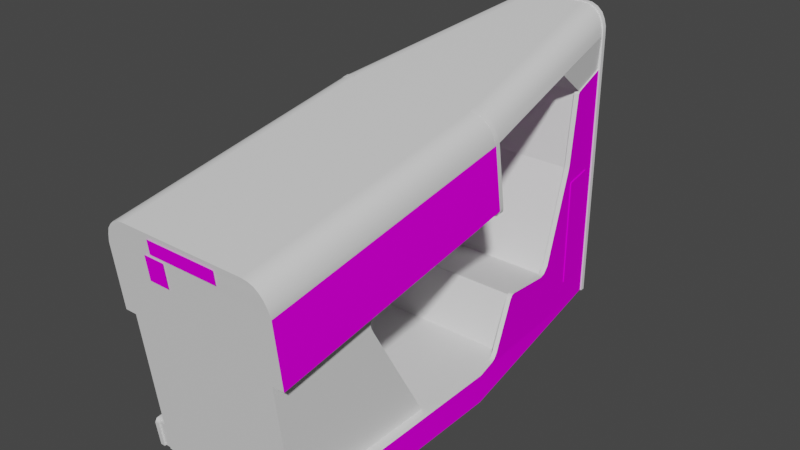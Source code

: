 # Source: roadblsc.blend  (saved by Blender 2.93.20; exported with 4.5.12 LTS)
import bpy
from mathutils import Matrix  # noqa: F401  (used for matrix-valued properties, if any)

bpy.ops.wm.read_factory_settings(use_empty=True)
scene = bpy.context.scene
scene.name = 'Scene'

# ---- images (referenced by path relative to the original .blend; pixels are not part of the script)
import os
ASSET_DIR = os.environ.get("B2B_ASSET_DIR", "")  # directory of the original .blend (textures are referenced by path, not embedded)
HERE = os.path.dirname(os.path.abspath(__file__))  # packed textures are extracted next to this script under _unpacked/

def load_image(name, relpath, width, height, colorspace="sRGB"):
    """Load a texture the original file referenced (path relative to the .blend, or extracted next to this script)."""
    p = next((c for c in (os.path.join(HERE, relpath), os.path.join(ASSET_DIR, relpath)) if relpath and os.path.exists(c)), "")
    if p:
        img = bpy.data.images.load(p, check_existing=True)
        img.name = name
    else:  # same state as the original file: an image datablock whose file is absent (Cycles renders it pink)
        img = bpy.data.images.new(name, width, height)
        img.source = "FILE"
        img.filepath = "//" + (relpath or name)
    img.colorspace_settings.name = colorspace
    return img
img_02roadblscscreenmap_tiff = load_image('02roadblscscreenmap.TIFF', '02roadblscscreenmap.TIFF', 1024, 1024, 'sRGB')
img_roadblscbezelmap_tiff = load_image('roadblscbezelmap.TIFF', 'roadblscbezelmap.TIFF', 1024, 1024, 'sRGB')
img_roadblscsidemap_tiff = load_image('roadblscsidemap.TIFF', 'roadblscsidemap.TIFF', 1024, 1024, 'sRGB')
img_roadblscbackmap_tiff = load_image('roadblscbackmap.TIFF', 'roadblscbackmap.TIFF', 1024, 1024, 'sRGB')

# ---- materials (node trees are filled in below, after node groups)
mat_01roadblscfakemarquee = bpy.data.materials.new('01roadblscfakemarquee')
mat_01roadblscfakemarquee.use_transparent_shadow = False
mat_01roadblscfakemarquee.roughness = 0.8807
mat_01roadblscfakemarquee.specular_intensity = 0.0
mat_02roadblscscreen = bpy.data.materials.new('02roadblscscreen')
mat_02roadblscscreen.use_transparent_shadow = False
mat_02roadblscscreen.roughness = 0.8807
mat_02roadblscscreen.specular_intensity = 0.0
mat_roadblscbezel = bpy.data.materials.new('roadblscbezel')
mat_roadblscbezel.use_transparent_shadow = False
mat_roadblscbezel.roughness = 0.8807
mat_roadblscbezel.specular_intensity = 0.0
mat_roadblscblack = bpy.data.materials.new('roadblscblack')
mat_roadblscblack.use_transparent_shadow = False
mat_roadblscblack.roughness = 0.8807
mat_roadblscblack.specular_intensity = 0.3137
mat_roadblscshinyred = bpy.data.materials.new('roadblscshinyred')
mat_roadblscshinyred.use_transparent_shadow = False
mat_roadblscshinyred.roughness = 0.7934
mat_roadblscshinyred.specular_intensity = 0.549
mat_roadblscshinyblack = bpy.data.materials.new('roadblscshinyblack')
mat_roadblscshinyblack.use_transparent_shadow = False
mat_roadblscshinyblack.roughness = 0.7934
mat_roadblscshinyblack.specular_intensity = 0.6275
mat_roadblscside = bpy.data.materials.new('roadblscside')
mat_roadblscside.use_transparent_shadow = False
mat_roadblscside.roughness = 0.8807
mat_roadblscside.specular_intensity = 0.0
mat_roadblscback = bpy.data.materials.new('roadblscback')
mat_roadblscback.use_transparent_shadow = False
mat_roadblscback.roughness = 0.8807
mat_roadblscback.specular_intensity = 0.0

# ---- node groups
ng_auto_smooth = bpy.data.node_groups.new('Auto Smooth', 'GeometryNodeTree')
_s = ng_auto_smooth.interface.new_socket(name='Geometry', in_out='OUTPUT', socket_type='NodeSocketGeometry')
_s = ng_auto_smooth.interface.new_socket(name='Geometry', in_out='INPUT', socket_type='NodeSocketGeometry')
_s = ng_auto_smooth.interface.new_socket(name='Angle', in_out='INPUT', socket_type='NodeSocketFloat')
_s.subtype = 'ANGLE'
_s.min_value = 0.0
_s.max_value = 3.142
ng_auto_smooth.is_modifier = True
_N = ng_auto_smooth.nodes; _L = ng_auto_smooth.links
n0 = _N.new('NodeGroupOutput'); n0.name = 'Group Output'; n0.location = (480, -100)
n1 = _N.new('NodeGroupInput'); n1.name = 'Group Input'; n1.location = (-420, -300)
n2 = _N.new('NodeGroupInput'); n2.name = 'Group Input.001'; n2.location = (-60, -100)
n3 = _N.new('GeometryNodeSetShadeSmooth'); n3.name = 'Set Shade Smooth'; n3.location = (120, -100)
n3.domain = 'EDGE'
n4 = _N.new('GeometryNodeSetShadeSmooth'); n4.name = 'Set Shade Smooth.001'; n4.location = (300, -100)
n5 = _N.new('GeometryNodeInputMeshEdgeAngle'); n5.name = 'Edge Angle'; n5.location = (-420, -220)
n6 = _N.new('GeometryNodeInputEdgeSmooth'); n6.name = 'Is Edge Smooth'; n6.location = (-60, -160)
n7 = _N.new('GeometryNodeInputShadeSmooth'); n7.name = 'Is Face Smooth'; n7.location = (-240, -340)
n8 = _N.new('FunctionNodeBooleanMath'); n8.name = 'Boolean Math'; n8.location = (-60, -220)
n9 = _N.new('FunctionNodeCompare'); n9.name = 'Compare'; n9.location = (-240, -180)
n9.operation = 'LESS_EQUAL'
_L.new(n5.outputs[0], n9.inputs[0])
_L.new(n4.outputs[0], n0.inputs[0])
_L.new(n1.outputs[1], n9.inputs[1])
_L.new(n9.outputs[0], n8.inputs[0])
_L.new(n7.outputs[0], n8.inputs[1])
_L.new(n2.outputs[0], n3.inputs[0])
_L.new(n6.outputs[0], n3.inputs[1])
_L.new(n3.outputs[0], n4.inputs[0])
_L.new(n8.outputs[0], n3.inputs[2])
n0.is_active_output = True

# ---- material node trees
mat_01roadblscfakemarquee.use_nodes = True; mat_01roadblscfakemarquee.node_tree.nodes.clear()
_N = mat_01roadblscfakemarquee.node_tree.nodes; _L = mat_01roadblscfakemarquee.node_tree.links
n0 = _N.new('ShaderNodeBsdfPrincipled'); n0.name = 'Principled BSDF'; n0.location = (10, 300)
n0.distribution = 'GGX'
n0.subsurface_method = 'BURLEY'
n0.inputs[2].default_value = 0.8807
n0.inputs[3].default_value = 1.45
n0.inputs[13].default_value = 0.0
n0.inputs[27].default_value = (0.0, 0.0, 0.0, 1.0)
n0.inputs[28].default_value = 1.0
n1 = _N.new('ShaderNodeOutputMaterial'); n1.name = 'Material Output'; n1.location = (300, 300)
_L.new(n0.outputs[0], n1.inputs[0])
n1.is_active_output = True
mat_02roadblscscreen.use_nodes = True; mat_02roadblscscreen.node_tree.nodes.clear()
_N = mat_02roadblscscreen.node_tree.nodes; _L = mat_02roadblscscreen.node_tree.links
n0 = _N.new('ShaderNodeBsdfPrincipled'); n0.name = 'Principled BSDF'; n0.location = (10, 300)
n0.distribution = 'GGX'
n0.subsurface_method = 'BURLEY'
n0.inputs[2].default_value = 0.8807
n0.inputs[3].default_value = 1.45
n0.inputs[13].default_value = 0.0
n0.inputs[27].default_value = (0.0, 0.0, 0.0, 1.0)
n0.inputs[28].default_value = 1.0
n1 = _N.new('ShaderNodeOutputMaterial'); n1.name = 'Material Output'; n1.location = (300, 300)
n2 = _N.new('ShaderNodeTexImage'); n2.name = 'Image Texture'; n2.location = (-300, 600)
n2.image = img_02roadblscscreenmap_tiff
_L.new(n0.outputs[0], n1.inputs[0])
_L.new(n2.outputs[0], n0.inputs[0])
n1.is_active_output = True
mat_roadblscbezel.use_nodes = True; mat_roadblscbezel.node_tree.nodes.clear()
_N = mat_roadblscbezel.node_tree.nodes; _L = mat_roadblscbezel.node_tree.links
n0 = _N.new('ShaderNodeBsdfPrincipled'); n0.name = 'Principled BSDF'; n0.location = (10, 300)
n0.distribution = 'GGX'
n0.subsurface_method = 'BURLEY'
n0.inputs[2].default_value = 0.8807
n0.inputs[3].default_value = 1.45
n0.inputs[13].default_value = 0.0
n0.inputs[27].default_value = (0.0, 0.0, 0.0, 1.0)
n0.inputs[28].default_value = 1.0
n1 = _N.new('ShaderNodeOutputMaterial'); n1.name = 'Material Output'; n1.location = (300, 300)
n2 = _N.new('ShaderNodeTexImage'); n2.name = 'Image Texture'; n2.location = (-300, 600)
n2.image = img_roadblscbezelmap_tiff
_L.new(n0.outputs[0], n1.inputs[0])
_L.new(n2.outputs[0], n0.inputs[0])
n1.is_active_output = True
mat_roadblscblack.use_nodes = True; mat_roadblscblack.node_tree.nodes.clear()
_N = mat_roadblscblack.node_tree.nodes; _L = mat_roadblscblack.node_tree.links
n0 = _N.new('ShaderNodeBsdfPrincipled'); n0.name = 'Principled BSDF'; n0.location = (10, 300)
n0.distribution = 'GGX'
n0.subsurface_method = 'BURLEY'
n0.inputs[2].default_value = 0.8807
n0.inputs[3].default_value = 1.45
n0.inputs[13].default_value = 0.3137
n0.inputs[27].default_value = (0.0, 0.0, 0.0, 1.0)
n0.inputs[28].default_value = 1.0
n1 = _N.new('ShaderNodeOutputMaterial'); n1.name = 'Material Output'; n1.location = (300, 300)
_L.new(n0.outputs[0], n1.inputs[0])
n1.is_active_output = True
mat_roadblscshinyred.use_nodes = True; mat_roadblscshinyred.node_tree.nodes.clear()
_N = mat_roadblscshinyred.node_tree.nodes; _L = mat_roadblscshinyred.node_tree.links
n0 = _N.new('ShaderNodeBsdfPrincipled'); n0.name = 'Principled BSDF'; n0.location = (10, 300)
n0.distribution = 'GGX'
n0.subsurface_method = 'BURLEY'
n0.inputs[2].default_value = 0.7934
n0.inputs[3].default_value = 1.45
n0.inputs[13].default_value = 0.549
n0.inputs[27].default_value = (0.0, 0.0, 0.0, 1.0)
n0.inputs[28].default_value = 1.0
n1 = _N.new('ShaderNodeOutputMaterial'); n1.name = 'Material Output'; n1.location = (300, 300)
_L.new(n0.outputs[0], n1.inputs[0])
n1.is_active_output = True
mat_roadblscshinyblack.use_nodes = True; mat_roadblscshinyblack.node_tree.nodes.clear()
_N = mat_roadblscshinyblack.node_tree.nodes; _L = mat_roadblscshinyblack.node_tree.links
n0 = _N.new('ShaderNodeBsdfPrincipled'); n0.name = 'Principled BSDF'; n0.location = (10, 300)
n0.distribution = 'GGX'
n0.subsurface_method = 'BURLEY'
n0.inputs[2].default_value = 0.7934
n0.inputs[3].default_value = 1.45
n0.inputs[13].default_value = 0.6275
n0.inputs[27].default_value = (0.0, 0.0, 0.0, 1.0)
n0.inputs[28].default_value = 1.0
n1 = _N.new('ShaderNodeOutputMaterial'); n1.name = 'Material Output'; n1.location = (300, 300)
_L.new(n0.outputs[0], n1.inputs[0])
n1.is_active_output = True
mat_roadblscside.use_nodes = True; mat_roadblscside.node_tree.nodes.clear()
_N = mat_roadblscside.node_tree.nodes; _L = mat_roadblscside.node_tree.links
n0 = _N.new('ShaderNodeBsdfPrincipled'); n0.name = 'Principled BSDF'; n0.location = (10, 300)
n0.distribution = 'GGX'
n0.subsurface_method = 'BURLEY'
n0.inputs[2].default_value = 0.8807
n0.inputs[3].default_value = 1.45
n0.inputs[13].default_value = 0.0
n0.inputs[27].default_value = (0.0, 0.0, 0.0, 1.0)
n0.inputs[28].default_value = 1.0
n1 = _N.new('ShaderNodeOutputMaterial'); n1.name = 'Material Output'; n1.location = (300, 300)
n2 = _N.new('ShaderNodeTexImage'); n2.name = 'Image Texture'; n2.location = (-300, 600)
n2.image = img_roadblscsidemap_tiff
_L.new(n0.outputs[0], n1.inputs[0])
_L.new(n2.outputs[0], n0.inputs[0])
n1.is_active_output = True
mat_roadblscback.use_nodes = True; mat_roadblscback.node_tree.nodes.clear()
_N = mat_roadblscback.node_tree.nodes; _L = mat_roadblscback.node_tree.links
n0 = _N.new('ShaderNodeBsdfPrincipled'); n0.name = 'Principled BSDF'; n0.location = (10, 300)
n0.distribution = 'GGX'
n0.subsurface_method = 'BURLEY'
n0.inputs[2].default_value = 0.8807
n0.inputs[3].default_value = 1.45
n0.inputs[13].default_value = 0.0
n0.inputs[27].default_value = (0.0, 0.0, 0.0, 1.0)
n0.inputs[28].default_value = 1.0
n1 = _N.new('ShaderNodeOutputMaterial'); n1.name = 'Material Output'; n1.location = (300, 300)
n2 = _N.new('ShaderNodeTexImage'); n2.name = 'Image Texture'; n2.location = (-300, 600)
n2.image = img_roadblscbackmap_tiff
_L.new(n0.outputs[0], n1.inputs[0])
_L.new(n2.outputs[0], n0.inputs[0])
n1.is_active_output = True

# ---- world
world_world = bpy.data.worlds.new('World'); scene.world = world_world
world_world.use_nodes = True; world_world.node_tree.nodes.clear()
_N = world_world.node_tree.nodes; _L = world_world.node_tree.links
n0 = _N.new('ShaderNodeOutputWorld'); n0.name = 'World Output'; n0.location = (300, 300)
n1 = _N.new('ShaderNodeBackground'); n1.name = 'Background'; n1.location = (10, 300)
n1.inputs[0].default_value = (0.05088, 0.05088, 0.05088, 1.0)
_L.new(n1.outputs[0], n0.inputs[0])
n0.is_active_output = True
world_world.color = (0.05088, 0.05088, 0.05088)
world_world.use_sun_shadow = False
world_world.sun_shadow_jitter_overblur = 0.0

# ---- meshes
me_roadblsc = bpy.data.meshes.new('roadblsc')
me_roadblsc.from_pydata([(0.01868, -0.5649, -0.6984), (0.01868, -0.6112, -0.6984), (-0.0276, -0.6112, -0.6984), (-0.002355, 0.2868, 0.2576), (-0.00329, 0.3616, 0.288), (0.09628, 0.3602, 0.2894), (-0.2029, 0.126, 0.2473), (-0.2052, 0.2031, 0.2557), (-0.1075, 0.2064, 0.2422), (0.2024, 0.2798, 0.2726), (0.2033, 0.205, 0.2571), (0.1052, 0.2073, 0.2431), (-0.001887, 0.1236, 0.2319), (-0.00142, 0.04184, 0.237), (-0.09772, 0.04324, 0.2389), (-0.1057, 0.284, 0.2618), (0.1028, 0.1241, 0.2366), (-0.1047, 0.1236, 0.2361), (0.1028, 0.2849, 0.2623), (-0.2038, 0.2779, 0.2716), (-0.1959, 0.3527, 0.2941), (-0.09959, 0.3593, 0.2894), (0.2024, 0.1269, 0.2483), (0.1949, 0.04698, 0.2454), (0.09675, 0.04278, 0.2389), (-0.00142, 0.2078, 0.2356), (0.1949, 0.3546, 0.2945), (-0.194, 0.04698, 0.2454), (-0.381, 0.0928, 0.04163), (-0.273, 0.4481, 0.09773), (0.2735, 0.4481, 0.09773), (0.1557, -0.018, 0.02386), (-0.1622, -0.018, 0.02386), (0.3576, 0.4046, 0.09118), (0.3796, 0.06568, 0.03742), (0.38, 0.3378, 0.08043), (-0.3717, 0.3723, 0.08604), (0.1028, -0.07549, 0.01498), (-0.122, -0.07362, 0.01545), (-0.1543, -0.02688, 0.02246), (-0.3001, 0.4462, 0.09773), (-0.381, 0.3378, 0.08043), (0.3707, 0.3723, 0.08604), (-0.3576, 0.4046, 0.09118), (0.1225, -0.06801, 0.01639), (0.38, 0.0928, 0.04163), (0.2739, 0.4471, 0.1089), (-0.3427, 0.4186, 0.1043), (-0.324, 0.435, 0.1071), (-0.1758, 0.578, -0.8629), (0.3426, 0.4186, 0.1043), (0.3239, 0.435, 0.1071), (-0.3025, -0.06147, 0.6573), (-0.2758, -0.4612, -0.4441), (0.2744, -0.4612, -0.4441), (0.2538, -0.0423, -0.6236), (-0.3025, -0.1601, 0.7022), (0.3024, -0.1601, 0.7022), (-0.359, -0.6164, 0.1347), (-0.359, -0.7416, 0.1347), (0.3576, -0.6164, 0.1347), (0.3576, -0.6164, 1.089), (-0.3665, -0.7398, 0.1333), (0.1122, 0.5939, -0.8629), (-0.2735, 0.4471, 0.1089), (-0.2473, 0.378, -0.6582), (-0.2384, -0.04651, -0.6086), (-0.2641, -0.4186, -0.4516), (-0.1978, -0.7407, -0.8634), (0.2627, -0.4186, -0.4516), (0.237, -0.04651, -0.6086), (-0.3277, 0.0381, 0.0435), (-0.3277, -0.1601, 0.7022), (-0.3277, -0.6884, 0.4035), (0.3281, -0.06147, 0.6573), (0.3281, -0.1232, 1.172), (0.3281, -0.6884, 0.4035), (0.3263, 0.4303, 0.09773), (-0.3301, 0.4303, 0.09445), (0.3651, -0.6248, 0.1333), (-0.3665, -0.6248, 0.1333), (-0.3665, -0.6248, 1.107), (-0.2553, -0.0423, -0.6236), (0.2146, 0.535, -0.8625), (-0.201, 0.5617, -0.8625), (-0.3277, -0.7393, 1.096), (0.3281, -0.7393, 1.096), (-0.2697, 0.4439, 0.1005), (0.2683, 0.4429, 0.1015), (0.3702, 0.3714, 0.09679), (0.2197, 0.4668, -0.8634), (0.2108, 0.3209, -0.8718), (0.3651, -0.7398, 0.1333), (0.2276, 0.2854, -0.6671), (0.2356, -0.01893, -0.617), (-0.2291, 0.2854, -0.6671), (-0.237, -0.01893, -0.617), (0.2674, 0.01379, 0.231), (0.2678, 0.04465, 0.03789), (-0.338, -0.5874, 0.004698), (0.3366, -0.5874, 0.004698), (-0.2824, 0.4144, -0.481), (-0.3787, 0.3368, 0.09118), (-0.3787, 0.1606, 0.0608), (0.3024, -0.6884, 0.4035), (-0.2697, 0.413, 0.2936), (-0.2702, 0.01473, 0.23), (0.2678, 0.4121, 0.2941), (0.2248, 0.4649, -0.8625), (-0.3427, 0.2321, 1.215), (0.2739, 0.2606, 1.219), (-0.2735, 0.2606, 1.219), (0.1126, -0.1811, 0.7232), (-0.2735, -0.4439, -0.3913), (0.2725, -0.4439, -0.3913), (0.2753, -0.4635, -0.4399), (-0.2768, -0.4635, -0.4399), (-0.3329, -0.392, -0.1229), (0.3314, -0.392, -0.1229), (-0.3759, 0.161, 0.06126), (-0.3791, 0.3373, 0.09118), (0.03785, -0.01239, 0.04584), (-0.06266, -0.01846, -0.0004439), (-0.1964, 0.3209, -0.8587), (0.1949, 0.3209, -0.8587), (0.3319, -0.3943, -0.1192), (-0.3333, -0.3943, -0.1192), (-0.3389, -0.6215, -0.05701), (-0.2702, 0.04558, 0.03742), (0.3375, -0.6215, -0.05701), (-0.2174, 0.4668, -0.8629), (-0.2193, 0.3209, -0.8634), (0.06169, -0.01052, -0.05187), (0.1968, 0.5584, -0.8629), (0.2019, -0.7398, -0.8667), (-0.2034, -0.7398, -0.8667), (-0.03882, -0.005841, 0.005633), (0.3426, 0.2321, 1.215), (0.3239, 0.248, 1.217), (0.03972, -0.01098, 0.0463), (0.03972, 0.02782, 0.01124), (-0.06219, -0.01052, -0.05187), (-0.3277, -0.09419, 0.7068), (-0.3277, -0.1152, 0.7162), (0.3426, 0.4182, 0.1043), (0.1968, 0.5579, -0.8629), (0.2103, 0.5299, -0.8629), (-0.359, 0.3985, 0.101), (-0.2104, 0.5299, -0.8629), (-0.1968, 0.5579, -0.8629), (0.2169, 0.5018, -0.8629), (0.3702, 0.3709, 0.09679), (0.359, 0.3985, 0.101), (-0.3427, 0.4182, 0.1043), (0.1122, -0.06848, 0.0262), (0.2047, 0.04652, 0.04023), (0.2052, -0.06614, 0.7372), (-0.1155, -0.1811, 0.7232), (-0.208, -0.06614, 0.7372), (-0.2076, 0.04652, 0.04023), (-0.3277, -0.1232, 1.172), (-0.3787, -0.1232, 1.172), (-0.3787, 0.06568, 0.04771), (0.3281, 0.06568, 0.04771), (0.2534, -0.03669, -0.625), (0.2309, 0.2863, -0.6745), (-0.2324, 0.3046, -0.6745), (0.3281, -0.07362, 0.6886), (-0.04022, 0.02782, 0.01124), (-0.06406, -0.01379, 0.004698), (-0.06406, 0.03763, 0.01311), (-0.2099, 0.3644, 0.2857), (0.2459, 0.378, -0.6582), (0.2417, 0.2854, -0.675), (-0.1052, 0.03296, 0.2333), (-0.0304, -0.05165, -0.005586), (0.06169, -0.01846, -0.0004439), (-0.2548, -0.03669, -0.625), (-0.115, -0.06848, 0.0262), (0.3651, -0.6248, 1.107), (-0.3665, -0.7398, 1.091), (0.3651, -0.7398, 1.091), (-0.3703, 0.3714, 0.09679), (-0.2169, 0.5023, -0.8629), (-0.0276, -0.07877, -0.02709), (0.02663, -0.04511, -0.03737), (0.1028, 0.03249, 0.2333), (-0.2539, 0.2854, -0.6591), (0.3791, 0.06568, 0.04771), (0.3791, 0.3373, 0.09118), (0.3702, 0.1844, 1.209), (-0.359, 0.399, 0.101), (-0.2104, 0.5304, -0.8629), (0.0299, -0.05165, -0.005586), (0.03411, -0.04932, -0.005586), (-0.1487, 0.5916, -0.8629), (-0.1169, 0.03389, -0.03176), (-0.1057, 0.07082, -0.01914), (-0.1066, 0.06288, 0.003296), (0.1126, 0.07316, -0.01914), (0.1159, 0.03389, -0.03176), (0.1056, 0.06288, 0.003296), (-0.06406, 0.04605, -0.04392), (0.02382, -0.04604, -0.03971), (0.03972, 0.02127, 0.05145), (0.359, 0.212, 1.213), (-0.06172, -0.01659, 0.004231), (0.06075, -0.01659, 0.004231), (-0.04022, -0.004438, 0.006101), (0.03785, 0.02969, 0.01171), (0.06356, 0.03763, 0.01311), (0.03785, -0.005841, 0.005633), (-0.223, 0.5056, -0.8625), (0.338, -0.6248, -0.05327), (-0.3394, -0.6248, -0.05327), (0.2178, 0.4663, -0.8629), (-0.002355, 0.03156, 0.2333), (-0.002355, 0.04184, 0.237), (0.09628, 0.04278, 0.2389), (0.3281, 0.0381, 0.0435), (0.1239, 0.03623, -0.03176), (-0.1178, 0.02828, -0.01447), (-0.3025, -0.1152, 0.7162), (0.3281, -0.1372, 0.7134), (0.3239, 0.4345, 0.1071), (-0.3703, 0.1844, 1.209), (-0.1005, 0.3593, 0.2894), (-0.1071, 0.3705, 0.2871), (-0.003757, 0.3728, 0.2875), (-0.2179, 0.2831, 0.273), (-0.1968, 0.3527, 0.2941), (-0.1248, 0.03623, -0.03176), (-0.195, 0.04698, 0.2454), (-0.09865, 0.04324, 0.2389), (-0.2179, 0.4663, -0.8629), (-0.2169, 0.5018, -0.8629), (-0.3703, 0.3709, 0.09679), (-0.1075, 0.06148, -0.03971), (0.09535, 0.3602, 0.2894), (-0.003757, 0.3616, 0.288), (0.194, 0.3546, 0.2945), (0.2155, 0.2849, 0.274), (-0.3277, 0.06568, 0.04771), (0.3426, -0.6108, 0.04163), (0.1154, 0.06662, -0.03924), (0.1126, 0.06101, -0.0341), (0.1066, 0.06101, -0.03363), (0.1066, 0.06148, -0.03971), (-0.2814, 0.3354, -0.4904), (-0.3025, -0.1372, 0.7134), (-0.3277, -0.1372, 0.7134), (-0.1968, 0.5584, -0.8629), (-0.2174, 0.1208, 0.2468), (0.2155, 0.1218, 0.2478), (0.194, 0.04698, 0.2454), (-0.324, 0.248, 1.217), (-0.3001, 0.4434, 0.1085), (-0.359, 0.212, 1.213), (0.1758, 0.578, -0.8629), (0.2103, 0.5304, -0.8629), (0.3006, 0.4434, 0.1085), (0.3006, 0.2564, 1.218), (-0.3025, -0.09419, 0.7068), (0.1154, 0.06615, -0.03363), (0.1066, 0.07129, -0.03223), (0.1126, 0.07129, -0.0327), (0.359, 0.399, 0.101), (0.1066, 0.07176, -0.03831), (0.1033, 0.06662, -0.03878), (-0.0276, -0.07643, -0.04252), (-0.0276, -0.04745, -0.02195), (-0.0276, -0.04511, -0.03737), (0.02663, -0.07877, -0.02709), (0.02663, -0.07643, -0.04252), (0.02663, -0.04745, -0.02195), (-0.2197, 0.2022, 0.2599), (-0.2057, 0.2031, 0.2557), (-0.2034, 0.126, 0.2473), (-0.2043, 0.2779, 0.2716), (-0.1075, 0.06054, 0.004698), (-0.1155, 0.06288, 0.005166), (-0.1136, 0.07316, -0.01914), (0.1145, 0.06288, 0.005166), (0.1169, 0.02828, -0.01447), (-0.1136, 0.06101, -0.0341), (-0.1164, 0.06615, -0.03363), (-0.1075, 0.06101, -0.03363), (-0.1164, 0.06662, -0.03924), (-0.1131, 0.07176, -0.03878), (-0.1136, 0.07129, -0.0327), (-0.1075, 0.07129, -0.03223), (-0.1075, 0.07176, -0.03831), (-0.1047, 0.06615, -0.03317), (0.2015, 0.1269, 0.2483), (0.2024, 0.205, 0.2571), (0.2164, 0.2045, 0.2609), (0.2015, 0.2798, 0.2726), (0.3394, -0.6051, 0.0234), (-0.3408, -0.6051, 0.0234), (-0.02292, -0.04604, -0.03971), (-0.1258, 0.03062, -0.014), (0.1248, 0.03062, -0.014), (-0.359, -0.6341, 1.113), (0.3576, -0.6341, 1.113), (-0.1758, 0.5776, -0.8629), (0.1758, 0.5776, -0.8629), (0.1781, 0.5822, -0.8625), (0.2823, 0.4144, -0.481), (0.1491, 0.5916, -0.8629), (-0.3156, -0.385, -0.1327), (-0.1781, 0.5822, -0.8625), (0.3141, -0.385, -0.1327), (0.1038, 0.06615, -0.03317), (0.1884, 0.3209, -0.8629), (0.1019, 0.3714, 0.2875), (0.2075, 0.3667, 0.2871), (0.1047, 0.07082, -0.01914), (-0.208, 0.0381, 0.2338), (-0.2146, 0.535, -0.8625), (-0.2305, 0.276, -0.6591), (0.229, 0.276, -0.6591), (0.2169, 0.5023, -0.8629), (0.201, 0.5617, -0.8625), (0.3169, -0.385, -0.115), (0.2075, 0.03763, 0.2347), (0.151, 0.5944, -0.8625), (-0.3001, 0.2564, 1.218), (0.1122, 0.06148, -0.04018), (0.1122, 0.07176, -0.03878), (-0.1131, 0.06148, -0.04018), (-0.1043, 0.06662, -0.03878), (0.3576, -0.6196, 1.105), (-0.359, -0.6196, 1.105), (-0.324, 0.4345, 0.1071), (-0.1122, 0.5939, -0.8629), (-0.1141, 0.5981, -0.8625), (0.1066, 0.06054, 0.004698), (-0.03882, 0.02314, 0.05145), (-0.03882, 0.02969, 0.01171), (0.06356, -0.01379, 0.004698), (-0.03508, -0.04932, -0.005586), (-0.115, 0.06522, 0.003763), (0.114, 0.06522, 0.003763), (-0.04022, 0.02127, 0.05145), (-0.03882, -0.01239, 0.04584), (-0.04022, -0.01098, 0.0463), (0.03785, 0.02314, 0.05145), (0.03972, -0.004438, 0.006101), (0.2823, 0.4149, -0.481), (0.2819, 0.4149, -0.481), (-0.3787, 0.3373, 0.09118), (0.2809, 0.4149, -0.4805), (0.3791, 0.3368, 0.09118), (0.3024, 0.0381, 0.0435), (-0.2249, 0.4649, -0.8625), (-0.1781, 0.5822, -0.8821), (-0.359, -0.6164, 1.089), (-0.3787, -0.6164, 0.1333), (0.3553, -0.5874, 0.001426), (0.3389, -0.3999, -0.1024), (0.2828, -0.4186, -0.4548), (0.2576, -0.04651, -0.6119), (-0.2581, -0.04651, -0.6119), (-0.2838, -0.4186, -0.4544), (0.1963, -0.7407, -0.8634), (0.2174, -0.7407, -0.8667), (0.3763, -0.7416, 0.1333), (-0.2179, -0.7407, -0.8667), (0.1781, 0.5822, -0.8821), (0.114, 0.5981, -0.8625), (-0.2146, 0.535, -0.8821), (0.3772, -0.6164, 1.089), (-0.359, -0.7416, 1.098), (0.2562, -0.01893, -0.6203), (-0.3212, -0.3999, -0.09908), (0.3197, -0.3999, -0.09908), (-0.151, 0.5944, -0.8625), (0.2146, 0.535, -0.8821), (0.223, 0.5056, -0.8625), (0.2248, -0.7416, -0.8821), (0.2248, 0.4649, -0.8821), (-0.223, 0.5056, -0.8821), (0.2482, 0.2854, -0.6703), (0.201, 0.5617, -0.8821), (-0.3441, -0.6108, 0.04163), (0.2674, -0.4411, -0.4212), (-0.2688, -0.4411, -0.4212), (0.3576, -0.7416, 1.098), (0.3772, -0.7416, 1.098), (0.3576, -0.7416, 0.1347), (-0.2249, -0.7416, -0.8821), (-0.2249, -0.7416, -0.8625), (0.2248, -0.7416, -0.8625), (0.3361, -0.385, -0.1182), (-0.151, 0.5944, -0.8821), (-0.3184, -0.385, -0.115), (-0.3277, -0.06147, 0.6573), (-0.3025, 0.0381, 0.0435), (0.2735, 0.4448, 0.1174), (-0.1655, -0.02127, 0.04397), (0.1557, -0.02127, 0.04397), (-0.273, 0.4443, 0.1174), (0.3576, 0.4013, 0.1103), (-0.1515, -0.03529, -0.02802), (-0.1328, 0.03343, -0.005119), (-0.1197, 0.08064, -0.03363), (-0.1267, -0.03856, -0.05), (-0.09585, 0.07363, -0.03317), (-0.1089, 0.02688, -0.005119), (0.1505, -0.03529, -0.02802), (0.1187, 0.08064, -0.03363), (0.1318, 0.03343, -0.005119), (0.1257, -0.03856, -0.05), (0.108, 0.02688, -0.005119), (0.09488, 0.07363, -0.03317), (0.3225, 0.435, 0.1155), (0.2744, 0.4462, 0.1174), (-0.122, -0.0769, 0.03508), (0.07899, -0.08204, -0.05233), (0.07618, -0.07549, -0.0542), (0.02569, -0.09045, -0.05701), (0.07899, -0.07877, -0.07197), (0.08226, -0.08531, -0.0701), (0.02803, -0.1017, -0.07337), (-0.02666, -0.09045, -0.05701), (-0.0262, -0.08625, -0.06309), (-0.07575, -0.07129, -0.06028), (0.0271, -0.09793, -0.05514), (0.0285, -0.1059, -0.06683), (0.02803, -0.104, -0.05935), (-0.02853, -0.104, -0.05935), (-0.08276, -0.08531, -0.0701), (-0.08416, -0.08905, -0.06355), (-0.1304, -0.04137, -0.02522), (-0.1113, 0.02735, -0.002314), (-0.1304, 0.03249, -0.002781), (-0.1239, 0.06522, -0.006521), (-0.1211, 0.07597, 2.354e-05), (0.1295, 0.03249, -0.002781), (0.1103, 0.02735, -0.002314), (0.1295, -0.04137, -0.02522), (0.1201, 0.07597, 2.354e-05), (0.1229, 0.06522, -0.006521), (-0.1281, -0.04184, -0.02802), (-0.1505, -0.03202, -0.05046), (0.1271, -0.04184, -0.02802), (0.1496, -0.03202, -0.05046), (-0.3717, 0.3695, 0.1052), (-0.323, 0.4392, 0.09632), (0.03177, -0.07549, -0.05888), (0.03177, -0.0797, -0.02288), (-0.3464, 0.03483, 0.03228), (-0.1772, -0.01145, 0.02527), (-0.381, 0.08952, 0.06126), (-0.381, 0.3349, 0.1001), (0.1248, 0.009118, -0.03504), (0.1248, 0.006781, -0.01727), (0.04346, -0.003971, -0.02195), (0.1192, 0.03717, -0.01307), (0.1192, 0.0395, -0.03083), (0.03925, 0.01987, -0.03176), (-0.04443, -0.002101, -0.03457), (-0.1258, 0.009118, -0.03504), (-0.123, 0.02548, -0.04205), (-0.04209, 0.006313, -0.014), (-0.123, 0.02081, -0.006054), (-0.1258, 0.006781, -0.01727), (0.38, 0.08952, 0.06126), (0.3478, 0.03483, 0.03228), (0.3478, 0.03156, 0.05238), (0.1706, -0.01472, 0.0449), (-0.02666, -0.08765, -0.07057), (-0.07668, -0.07269, -0.06776), (0.02569, -0.08765, -0.07057), (0.02523, -0.08625, -0.06309), (0.07478, -0.07129, -0.06028), (0.38, 0.3349, 0.1001), (0.3707, 0.3695, 0.1052), (0.08226, -0.08812, -0.05654), (0.07618, -0.07269, -0.06776), (-0.09912, 0.07223, 0.001893), (-0.09772, 0.0769, -0.0327), (-0.1164, 0.08204, -0.03317), (-0.1482, -0.03249, -0.0528), (-0.1169, 0.08017, -0.03597), (-0.09819, 0.07503, -0.03597), (0.09722, 0.07503, -0.03597), (0.1159, 0.08017, -0.03597), (0.1472, -0.03249, -0.0528), (0.1154, 0.08204, -0.03317), (0.09675, 0.0769, -0.0327), (0.09815, 0.07223, 0.001893), (-0.1188, 0.07503, 0.002828), (-0.122, 0.06335, -0.004184), (-0.1029, 0.0582, -0.004184), (-0.1001, 0.05867, -0.006521), (-0.1024, 0.04979, -0.009326), (0.1019, 0.0582, -0.004184), (0.1211, 0.06335, -0.004184), (0.1178, 0.07503, 0.002828), (0.1014, 0.04979, -0.009326), (0.09909, 0.05867, -0.006521), (-0.07668, -0.07549, -0.0542), (-0.3576, 0.4013, 0.1103), (0.1706, -0.01145, 0.02527), (0.1482, -0.02688, 0.02246), (0.1482, -0.03015, 0.04256), (0.1028, -0.0783, 0.03508), (-0.1089, -0.0783, 0.03508), (-0.1772, -0.01472, 0.0449), (-0.158, -0.03015, 0.04256), (-0.1286, -0.06801, 0.01639), (0.03925, 0.018, -0.01868), (0.04112, 0.006313, -0.014), (0.122, 0.02081, -0.006054), (0.04346, -0.002101, -0.03457), (0.04112, 0.009586, -0.03971), (0.122, 0.02548, -0.04205), (-0.04443, -0.003971, -0.02195), (-0.1202, 0.0395, -0.03083), (-0.04022, 0.01987, -0.03176), (-0.04209, 0.009586, -0.03971), (-0.029, -0.1059, -0.06683), (-0.07996, -0.0783, -0.07197), (-0.1202, 0.03717, -0.01307), (0.08366, -0.08905, -0.06402), (0.3431, 0.421, 0.09352), (0.2996, 0.4429, 0.1169), (0.2996, 0.4462, 0.09773), (0.1299, -0.04324, -0.02849), (0.129, -0.04043, -0.05046), (0.1477, -0.03529, -0.05046), (0.1281, -0.03763, -0.0528), (-0.1487, -0.03529, -0.05046), (-0.13, -0.04043, -0.05046), (-0.1309, -0.04324, -0.02849), (-0.129, -0.03763, -0.0528), (0.1482, -0.03623, -0.02569), (0.1491, -0.0381, -0.02896), (-0.1491, -0.03623, -0.02569), (-0.1501, -0.0381, -0.02896), (-0.03227, -0.08812, -0.06542), (-0.03227, -0.08765, -0.06729), (-0.03227, -0.07923, -0.06589), (0.1169, 0.07737, 0.001426), (0.09862, 0.06989, 0.002828), (-0.1178, 0.07737, 0.001426), (-0.09959, 0.06989, 0.002828), (-0.1286, -0.07082, 0.03602), (-0.1089, -0.07549, 0.01498), (-0.3427, 0.4191, 0.1132), (-0.3427, 0.4224, 0.09399), (-0.04022, 0.018, -0.01868), (0.1178, -0.04324, -0.05514), (0.1243, -0.04838, -0.06636), (-0.08276, -0.08765, -0.05654), (-0.07996, -0.08204, -0.05233), (0.2735, 0.4495, 0.09819), (0.3768, 0.05213, 0.05565), (0.3655, 0.04324, 0.03368), (0.3655, 0.03997, 0.05378), (0.0271, -0.09419, -0.07477), (-0.02853, -0.1017, -0.07337), (-0.1183, -0.04277, -0.05514), (-0.1248, -0.04838, -0.06636), (0.3768, 0.05493, 0.03555), (0.3225, 0.4383, 0.09632), (-0.0276, -0.09419, -0.07477), (-0.3001, 0.4429, 0.1169), (-0.1248, -0.05212, -0.04672), (-0.1318, -0.05726, -0.05794), (0.1243, -0.05212, -0.04672), (-0.1262, 0.04698, -0.006521), (-0.129, 0.04745, -0.009326), (-0.1262, 0.05633, -0.009326), (0.1253, 0.04698, -0.006521), (0.1253, 0.05633, -0.009326), (0.1281, 0.04745, -0.009326), (-0.1202, -0.04371, -0.06262), (-0.3464, 0.03156, 0.05238), (-0.3642, 0.04324, 0.03368), (-0.3642, 0.03997, 0.05378), (-0.3754, 0.05213, 0.05565), (-0.1075, 0.04184, -0.006521), (-0.1052, 0.05026, -0.006989), (-0.1239, 0.0554, -0.006989), (-0.1052, 0.04091, -0.008858), (0.1229, 0.0554, -0.006989), (0.1042, 0.05026, -0.006989), (0.1066, 0.04184, -0.006521), (0.1042, 0.04091, -0.008858), (-0.3754, 0.05493, 0.03555), (-0.0276, -0.09793, -0.05514), (0.1313, -0.05773, -0.05794), (0.129, -0.05446, -0.06449), (0.1197, -0.04651, -0.04859), (-0.03227, -0.07923, -0.06402), (-0.3782, 0.06568, 0.03742), (-0.3025, -0.07362, 0.6886), (0.3796, 0.06241, 0.05706), (-0.3782, 0.06241, 0.05706), (-0.09725, 0.06942, 2.354e-05), (0.09628, 0.06942, 2.354e-05), (0.03177, -0.07923, -0.06589), (0.03177, -0.07923, -0.06402), (0.03177, -0.08812, -0.06542), (0.03177, -0.07783, -0.06355), (0.03177, -0.07643, -0.06542), (0.03177, -0.07503, -0.06355), (-0.03227, -0.07362, -0.06122), (-0.03227, -0.07503, -0.06355), (-0.13, -0.0568, -0.05046), (0.1197, -0.04417, -0.06262), (0.129, -0.0568, -0.05046), (-0.1202, -0.04651, -0.04859), (-0.13, -0.05399, -0.06449), (0.3431, 0.4182, 0.1132), (-0.273, 0.4495, 0.09819), (-0.323, 0.4359, 0.116), (-0.03227, -0.07643, -0.06215), (0.03177, -0.07549, -0.06075), (0.03177, -0.07643, -0.06215), (-0.03227, -0.07783, -0.06355), (0.1225, -0.07082, 0.03602), (0.1159, -0.07362, 0.01545), (0.03177, -0.08765, -0.06729), (-0.273, 0.4457, 0.1174), (0.03177, -0.08157, -0.02335), (-0.03227, -0.0797, -0.02288), (-0.03227, -0.08157, -0.02335), (0.1159, -0.0769, 0.03508), (-0.03227, -0.07643, -0.06542), (0.03177, -0.07362, -0.06122), (-0.03227, -0.07549, -0.06075), (-0.03227, -0.07362, -0.05888), (0.03177, -0.07362, -0.05888), (-0.03227, -0.07549, -0.05888), (0.3281, -0.1601, 0.7022), (-0.3277, -0.07362, 0.6886), (0.3024, -0.07362, 0.6886), (0.3024, -0.06147, 0.6573), (0.3024, -0.1372, 0.7134), (0.3024, -0.1152, 0.7162), (0.3281, -0.1152, 0.7162), (0.3281, -0.09419, 0.7068), (-0.3025, -0.6884, 0.4035), (0.3024, -0.09419, 0.7068), (-0.3787, -0.7416, 0.1333), (-0.3787, -0.7416, 1.098), (0.3763, -0.6164, 0.1333), (-0.3604, -0.6051, 0.02012), (-0.2936, -0.4439, -0.3945), (0.2875, -0.4411, -0.4244), (0.3791, 0.1503, 1.205), (-0.3576, -0.5874, 0.001426), (-0.338, -0.385, -0.1182), (0.2922, -0.4439, -0.3945), (0.2178, 0.3209, -0.8625), (0.2174, -0.01472, -0.8639), (-0.2571, -0.01893, -0.6203), (-0.2501, 0.276, -0.6619), (-0.2188, -0.01472, -0.8639), (0.3791, -0.1232, 1.172), (-0.3787, 0.1503, 1.205), (-0.06172, 0.04044, 0.01311), (0.06075, 0.04044, 0.01311), (-0.2197, 0.3209, -0.8625), (0.2496, 0.276, -0.6624), (0.1108, -0.4392, 0.5381), (-0.1239, -0.4392, 0.5381), (-0.1202, -0.2199, 0.6662), (0.1108, -0.2199, 0.6662), (-0.3787, -0.6164, 1.089), (-0.03508, -0.04371, -0.04065), (-0.2459, -0.2199, 0.6662), (-0.1356, -0.2199, 0.6662), (-0.1393, -0.4392, 0.5381), (-0.2459, -0.4392, 0.5381), (-0.3291, -0.5112, 0.9602), (-0.3291, -0.4915, 1.009), (-0.3291, -0.442, 0.9892), (-0.09351, 0.1741, 1.214), (-0.1828, 0.1741, 1.214), (-0.1828, 0.07363, 1.201), (-0.09351, 0.07363, 1.201), (-0.1524, -0.4097, 0.5339), (-0.2267, -0.2302, 0.661), (-0.3291, -0.4616, 0.9401), (-0.06172, 0.04885, -0.04345), (0.1557, 0.2429, 1.222), (-0.1515, 0.2429, 1.222), (-0.1515, 0.1863, 1.215), (0.1557, 0.1863, 1.215), (-0.1487, -0.2302, 0.661), (-0.06406, -0.005373, -0.05233), (0.0299, -0.04604, -0.03971), (-0.3291, -0.4616, 1.009), (-0.3291, -0.5112, 0.9892), (-0.3291, -0.442, 0.9602), (-0.3291, -0.4915, 0.9401), (-0.3637, -0.6108, 0.03836), (0.3613, -0.6108, 0.03882), (-0.1524, -0.42, 0.5498), (-0.2884, -0.4411, -0.4244), (-0.2267, -0.42, 0.5498), (-0.2267, -0.4097, 0.5339), (0.3772, -0.6196, 1.105), (0.3772, -0.6341, 1.113), (-0.3787, -0.6341, 1.113), (-0.3787, -0.6196, 1.105), (-0.3408, -0.3999, -0.1024), (0.3585, -0.6051, 0.02012), (-0.2487, 0.2854, -0.6703), (0.06356, -0.005373, -0.05233), (-0.3352, -0.385, -0.136), (0.3338, -0.385, -0.1355), (0.06356, 0.04605, -0.04392), (0.06075, 0.04885, -0.04345), (-0.0304, -0.04604, -0.03971), (0.03411, -0.04371, -0.04065), (-0.02105, -0.01052, -0.05187), (0.02569, -0.01052, -0.05187), (-0.2249, 0.4649, -0.8821), (0.2548, -0.5944, -0.6502), (-0.1141, 0.5981, -0.8821), (0.114, 0.5981, -0.8821), (-0.201, 0.5617, -0.8821), (0.151, 0.5944, -0.8821), (0.2548, -0.111, -0.6502), (0.2304, -0.111, -0.8022), (0.201, -0.111, -0.7975), (0.2001, -0.5892, -0.8022), (0.2001, -0.1157, -0.8022), (0.2253, -0.5944, -0.6456), (0.2258, -0.5892, -0.6409), (0.2557, -0.1157, -0.6456), (0.201, -0.5944, -0.7975), (0.23, -0.5892, -0.8068), (0.2253, -0.111, -0.6456), (0.2258, -0.1157, -0.6409), (0.223, 0.5056, -0.8821), (0.2557, -0.5892, -0.6456), (0.23, -0.1157, -0.8068), (0.2304, -0.5944, -0.8022)], [], [(0, 1, 2), (555, 432, 522, 430), (474, 473, 471, 425), (10, 22, 16, 11), (688, 202, 170, 664), (14, 17, 12, 13), (420, 474, 425, 424), (290, 291, 288, 289), (648, 672, 357, 647), (17, 14, 27, 6), (62, 135, 134, 92), (563, 564, 570, 569), (15, 21, 4, 3), (423, 428, 522, 562), (571, 595, 419, 418), (224, 305, 145, 144), (472, 426, 425, 471), (28, 29, 30), (31, 32, 30), (504, 33, 34), (32, 28, 30), (33, 35, 34), (28, 36, 551), (31, 30, 33), (28, 551, 29), (31, 37, 32), (37, 38, 39), (504, 34, 559), (557, 566, 33), (551, 40, 29), (452, 451, 28), (451, 591, 28), (28, 41, 36), (557, 528, 566), (33, 42, 35), (34, 565, 559), (551, 448, 40), (36, 43, 551), (566, 526, 33), (468, 504, 559), (451, 580, 591), (505, 44, 37), (38, 511, 39), (504, 31, 33), (32, 452, 28), (591, 597, 28), (44, 624, 37), (37, 549, 38), (37, 39, 32), (31, 505, 37), (30, 557, 33), (40, 617, 29), (35, 45, 34), (142, 638, 598, 262), (592, 424, 502, 556), (109, 255, 48, 47), (249, 641, 57, 56), (489, 487, 486, 490), (640, 353, 219, 74), (56, 645, 73, 72), (389, 387, 61, 60), (649, 371, 388, 366), (734, 741, 735, 739), (493, 492, 437, 436), (66, 67, 68), (364, 69, 70), (160, 71, 396), (76, 637, 75, 86), (74, 163, 75), (177, 82, 55, 164), (704, 705, 685, 702), (391, 83, 84), (604, 603, 607, 606), (451, 579, 581, 580), (89, 348, 90), (206, 136, 208, 169), (93, 364, 94), (95, 96, 68), (88, 107, 105, 87), (386, 99, 68), (364, 100, 385), (228, 239, 226, 227), (125, 118, 117, 126), (101, 187, 248), (130, 313, 131), (107, 88, 98, 97), (730, 738, 728, 729), (391, 392, 108), (591, 582, 600, 597), (110, 111, 663), (106, 128, 87, 105), (113, 374, 99), (100, 375, 114), (147, 236, 148, 149), (478, 418, 427, 429), (91, 90, 351), (533, 540, 403, 444), (213, 129, 127, 214), (646, 262, 598, 639), (615, 564, 523, 431), (95, 68, 123), (93, 124, 364), (137, 205, 266, 50), (173, 91, 351), (130, 131, 187), (170, 202, 694, 169), (236, 102, 234, 235), (21, 15, 19, 20), (49, 251, 47, 48), (173, 187, 131, 91), (391, 108, 83), (99, 59, 68), (364, 389, 100), (742, 737, 731, 732), (137, 138, 663), (33, 402, 477, 42), (160, 142, 143), (610, 619, 633, 609), (251, 192, 182, 191), (569, 611, 555, 556), (149, 153, 147), (199, 316, 201, 342), (156, 112, 154, 155), (63, 259, 91), (672, 709, 332, 356), (663, 161, 160), (708, 648, 372, 302), (75, 662, 653), (369, 376, 84), (578, 563, 426, 472), (606, 622, 596, 604), (644, 167, 75), (253, 295, 107), (105, 107, 315), (139, 347, 140, 204), (326, 111, 64, 256), (105, 228, 227), (106, 105, 171), (349, 172, 173), (80, 79, 213, 214), (174, 97, 106), (106, 275, 252), (207, 122, 175), (322, 383, 368, 306), (182, 183, 130), (83, 369, 84), (262, 646, 642, 222), (643, 223, 641, 642), (253, 107, 97), (216, 186, 97), (89, 189, 348), (127, 129, 125, 126), (500, 588, 497, 501), (89, 266, 205, 190), (175, 695, 193), (207, 175, 194), (89, 90, 321), (321, 90, 91), (258, 308, 260, 51), (251, 195, 63), (168, 343, 337, 338), (478, 525, 593, 613), (281, 231, 300, 280), (198, 221, 196, 197), (106, 171, 229), (175, 203, 695), (31, 400, 506, 505), (528, 557, 416, 527), (190, 205, 663), (241, 315, 107), (136, 206, 207), (339, 176, 132, 713), (209, 665, 664), (168, 170, 169, 208), (664, 338, 209), (207, 211, 136), (391, 84, 212), (431, 523, 567, 562), (151, 150, 215), (248, 187, 65, 101), (317, 106, 252), (74, 219, 163), (74, 167, 639, 640), (223, 643, 75), (304, 333, 153, 149), (588, 587, 498, 497), (111, 225, 663), (170, 168, 338, 664), (253, 97, 324), (122, 141, 673, 340), (296, 241, 295, 294), (275, 229, 278, 276), (364, 385, 69), (67, 386, 68), (160, 242, 71), (174, 317, 232, 233), (384, 58, 59), (389, 60, 243), (330, 237, 287, 291), (328, 267, 264, 265), (160, 143, 250), (130, 183, 251), (240, 315, 241, 296), (111, 109, 257), (146, 152, 144, 145), (258, 133, 259), (601, 407, 481, 480), (96, 319, 660, 659), (453, 28, 597, 600), (378, 740, 377, 83), (643, 644, 75), (285, 287, 329, 284), (552, 524, 465, 464), (152, 146, 150, 151), (330, 292, 286, 237), (541, 605, 604, 596), (160, 396, 638), (185, 274, 272, 273), (623, 44, 505, 506), (167, 74, 75), (73, 85, 160, 72), (230, 171, 227, 226), (282, 336, 283, 301), (225, 257, 191, 182), (198, 197, 281, 341), (588, 500, 590, 589), (265, 263, 244, 328), (284, 329, 237, 286), (138, 261, 663), (277, 252, 275, 276), (229, 171, 230, 278), (389, 297, 100), (99, 298, 59), (175, 718, 299), (685, 705, 686, 693), (356, 302, 372), (387, 303, 61), (120, 182, 101), (133, 258, 51, 50), (83, 306, 369), (151, 215, 307), (63, 258, 259), (47, 191, 257, 109), (186, 218, 254), (100, 114, 385), (386, 113, 99), (216, 174, 233, 217), (113, 309, 374), (376, 310, 84), (375, 311, 114), (562, 567, 561, 423), (130, 91, 313), (240, 238, 314), (105, 315, 314), (314, 315, 240), (251, 49, 195), (252, 277, 232, 317), (174, 106, 317), (160, 638, 142), (295, 253, 293, 294), (545, 602, 501, 497), (138, 137, 50, 51), (207, 206, 122), (253, 324, 254, 293), (191, 47, 251), (84, 318, 212), (308, 63, 46, 260), (110, 261, 260, 46), (106, 229, 275), (95, 319, 96), (93, 94, 320), (389, 243, 297), (298, 384, 59), (259, 321, 91), (236, 235, 148), (192, 183, 182), (183, 192, 251), (309, 395, 374), (83, 322, 306), (375, 323, 311), (171, 105, 227), (218, 186, 216, 217), (186, 324, 97), (254, 324, 186), (295, 241, 107), (306, 325, 369), (111, 326, 109), (287, 288, 291), (101, 248, 119, 120), (247, 327, 245, 246), (244, 327, 247), (267, 328, 244), (287, 285, 289, 288), (237, 329, 287), (267, 268, 312, 264), (303, 331, 61), (356, 332, 302), (653, 190, 663), (665, 209, 140, 210), (348, 351, 90), (205, 137, 663), (326, 255, 109), (261, 110, 663), (111, 257, 225), (195, 334, 63), (369, 335, 376), (130, 251, 63, 91), (63, 308, 258), (96, 66, 68), (364, 70, 94), (176, 207, 194), (694, 141, 122, 169), (475, 419, 595, 553), (108, 378, 83), (637, 223, 75), (423, 561, 421, 422), (354, 391, 212), (198, 341, 280, 279), (633, 620, 449, 636), (160, 250, 72), (339, 347, 211, 207), (105, 314, 228), (174, 216, 97), (575, 577, 576, 587), (283, 336, 201), (420, 427, 418, 419), (282, 342, 201, 336), (198, 279, 221), (347, 339, 210, 140), (206, 169, 122), (207, 176, 339), (405, 437, 546, 482), (122, 340, 175), (280, 341, 281), (657, 667, 373, 658), (175, 193, 194), (199, 342, 282), (525, 478, 429, 428), (347, 139, 121, 211), (611, 570, 432, 555), (348, 77, 351), (77, 349, 351), (173, 351, 349), (200, 283, 201, 316), (120, 119, 350), (120, 350, 663), (346, 209, 338, 337), (71, 219, 353), (645, 104, 76), (76, 73, 645), (175, 299, 203), (151, 307, 352), (101, 130, 187), (182, 130, 101), (353, 397, 71), (250, 143, 222, 249), (52, 640, 639, 598), (25, 3, 18, 11), (373, 94, 70, 361), (25, 12, 17, 8), (280, 300, 221, 279), (589, 575, 587, 588), (67, 66, 362, 363), (339, 713, 716, 210), (208, 345, 343, 168), (68, 59, 647, 367), (55, 82, 53, 54), (162, 242, 160, 161), (609, 632, 608, 610), (622, 606, 621, 619), (706, 331, 303, 707), (397, 52, 396, 71), (157, 178, 154, 112), (35, 476, 467, 45), (66, 96, 659, 362), (46, 64, 111, 110), (627, 629, 636, 449), (637, 76, 104, 57), (374, 395, 655, 710), (84, 726, 370, 318), (683, 684, 681, 682), (203, 299, 720, 721), (357, 58, 384, 700), (676, 677, 674, 675), (323, 393, 715, 311), (357, 672, 356, 58), (61, 371, 649, 60), (394, 376, 335, 724), (331, 706, 371, 61), (631, 607, 603, 543), (359, 375, 100, 358), (113, 386, 703, 651), (476, 35, 42, 477), (650, 700, 384, 298), (385, 652, 360, 69), (687, 678, 679, 680), (726, 84, 310, 355), (182, 120, 663, 225), (255, 326, 256, 48), (593, 554, 553, 571), (440, 537, 438, 439), (499, 545, 497, 498), (626, 617, 40, 568), (383, 322, 83, 377), (108, 392, 379, 380), (62, 92, 181, 180), (108, 380, 740, 378), (361, 70, 69, 360), (297, 711, 358, 100), (619, 621, 620, 633), (627, 450, 628, 629), (642, 646, 644, 643), (398, 399, 400), (398, 401, 453), (599, 402, 470), (398, 453, 399), (401, 550, 453), (402, 398, 400), (167, 644, 646, 639), (403, 404, 405), (406, 407, 408), (409, 410, 411), (412, 413, 414), (402, 415, 416), (399, 507, 400), (510, 417, 507), (263, 245, 327, 244), (132, 176, 194, 719), (729, 742, 732, 730), (491, 545, 499, 544), (8, 17, 6, 7), (243, 60, 649, 701), (448, 618, 568, 40), (436, 437, 405), (435, 539, 433, 434), (410, 441, 442), (406, 408, 443), (403, 405, 444), (412, 445, 413), (409, 446, 410), (550, 447, 453), (618, 448, 551, 550), (302, 332, 709, 708), (607, 631, 610, 608), (393, 323, 375, 359), (654, 650, 298, 99), (518, 466, 462, 461), (575, 589, 439, 438), (647, 59, 372, 648), (513, 457, 456, 514), (454, 41, 28, 453), (452, 509, 579, 451), (516, 460, 459, 517), (5, 18, 3, 4), (503, 43, 36, 447), (433, 539, 540, 535), (713, 694, 688, 716), (488, 532, 486, 487), (657, 124, 93, 382), (482, 546, 480, 481), (43, 503, 550, 551), (407, 495, 496), (494, 547, 492, 493), (500, 501, 414), (400, 31, 504, 470), (311, 715, 656, 114), (163, 188, 662, 75), (366, 389, 364, 365), (463, 521, 461, 462), (12, 25, 11, 16), (426, 502, 424, 425), (421, 479, 612, 554), (460, 512, 458, 459), (292, 330, 291, 290), (735, 723, 737, 729), (3, 25, 8, 15), (582, 591, 580, 581), (531, 538, 529, 530), (344, 136, 211, 121), (387, 388, 707, 303), (509, 452, 32, 399), (243, 701, 711, 297), (95, 123, 666, 712), (514, 458, 512, 513), (535, 534, 406, 443), (535, 540, 533, 534), (53, 116, 115, 54), (422, 525, 428, 423), (560, 599, 470), (450, 627, 449, 635), (78, 101, 349, 77), (430, 592, 556, 555), (491, 544, 489, 490), (190, 653, 189, 89), (475, 479, 473, 474), (473, 561, 567, 471), (401, 568, 550), (269, 184, 270, 271), (737, 743, 736, 731), (554, 594, 422, 421), (24, 16, 22, 23), (382, 93, 320, 667), (301, 220, 199, 282), (663, 160, 75, 653), (41, 454, 447, 36), (599, 476, 402), (517, 455, 515, 516), (573, 574, 405), (434, 583, 572, 435), (410, 576, 577), (16, 24, 13, 12), (532, 412, 414, 486), (453, 579, 509), (558, 560, 559, 565), (651, 714, 309, 113), (407, 586, 408), (585, 572, 583, 584), (413, 590, 414), (117, 118, 115, 116), (613, 571, 418, 478), (399, 32, 39, 510), (457, 515, 455, 456), (521, 463, 519, 520), (424, 592, 427, 420), (103, 248, 101, 102), (430, 522, 428, 429), (63, 334, 64, 46), (172, 349, 101, 65), (561, 473, 479, 421), (594, 593, 525, 422), (404, 403, 539, 435), (562, 522, 432, 431), (474, 420, 419, 475), (553, 595, 571), (563, 614, 502, 426), (629, 628, 634, 636), (397, 353, 640, 52), (614, 569, 556, 502), (57, 104, 645, 56), (510, 39, 511, 548), (635, 634, 628, 450), (99, 374, 710, 654), (415, 527, 416), (560, 558, 599), (162, 161, 663, 350), (599, 34, 45, 467), (453, 582, 579), (587, 576, 442, 498), (441, 499, 498, 442), (589, 590, 413, 439), (490, 414, 602, 491), (495, 601, 547, 494), (50, 266, 259, 133), (542, 541, 596, 543), (619, 610, 631, 622), (635, 449, 620, 632), (621, 608, 632, 620), (447, 454, 453), (445, 440, 439, 413), (660, 666, 661, 659), (673, 718, 175, 340), (345, 208, 136, 344), (494, 584, 496, 495), (586, 496, 584, 583), (528, 527, 415, 566), (611, 569, 570), (563, 578, 564), (593, 594, 554), (554, 612, 553), (613, 593, 571), (569, 614, 563), (564, 615, 570), (570, 615, 431, 432), (544, 441, 410, 489), (665, 210, 716, 717), (482, 481, 485, 484), (407, 406, 536, 485), (471, 567, 523, 472), (194, 193, 695, 719), (483, 536, 534, 533), (409, 538, 531, 446), (484, 483, 444, 405), (11, 18, 9, 10), (246, 312, 268, 247), (412, 530, 529, 445), (538, 537, 440, 529), (582, 581, 579), (573, 404, 435, 572), (564, 578, 472, 523), (48, 256, 195, 49), (537, 409, 411, 438), (402, 616, 415), (476, 477, 402), (568, 618, 550), (268, 267, 244, 247), (172, 65, 187, 173), (691, 692, 689, 690), (492, 547, 480, 546), (18, 5, 26, 9), (550, 503, 447), (453, 509, 399), (608, 621, 606, 607), (402, 400, 470), (363, 703, 386, 67), (560, 470, 469), (507, 623, 506), (159, 178, 157, 158), (438, 411, 577, 575), (583, 434, 408, 586), (559, 560, 469, 468), (630, 624, 44, 623), (466, 518, 464, 465), (480, 547, 601), (491, 602, 545), (209, 346, 204, 140), (572, 585, 574, 573), (402, 416, 398), (558, 565, 34, 599), (417, 508, 507), (624, 630, 507, 37), (412, 532, 530), (166, 177, 164, 165), (531, 488, 446), (414, 490, 486), (406, 534, 536), (487, 410, 446, 488), (484, 405, 482), (407, 485, 481), (487, 489, 410), (533, 444, 483), (440, 445, 529), (433, 535, 443), (538, 409, 537), (540, 539, 403), (499, 441, 544), (492, 546, 437), (38, 417, 548, 511), (493, 585, 584, 494), (436, 574, 585, 493), (334, 195, 256, 64), (410, 577, 411), (404, 573, 405), (453, 600, 582), (470, 504, 468, 469), (401, 626, 568), (632, 609, 634, 635), (510, 548, 417), (501, 602, 414), (407, 601, 495), (399, 510, 507), (429, 427, 592, 430), (507, 630, 623), (507, 506, 400), (407, 496, 586), (590, 500, 414), (410, 442, 576), (574, 436, 405), (508, 549, 37, 507), (228, 314, 238, 239), (543, 603, 625, 542), (609, 633, 636, 634), (81, 179, 79, 80), (667, 320, 94, 373), (543, 596, 622, 631), (605, 625, 603, 604), (72, 250, 249, 56), (599, 467, 476), (261, 138, 51, 260), (724, 335, 369, 725), (727, 325, 306, 368), (57, 641, 223, 637), (271, 185, 273, 269), (160, 85, 86, 75), (212, 381, 722, 354), (262, 222, 143, 142), (379, 390, 722, 380), (179, 81, 180, 181), (638, 396, 52, 598), (325, 727, 725, 369), (356, 372, 59, 58), (524, 552, 520, 519), (367, 363, 362), (365, 361, 360), (367, 650, 651), (365, 652, 358), (319, 95, 712, 660), (654, 655, 651), (656, 393, 358), (434, 433, 443, 408), (365, 658, 373), (321, 259, 266, 89), (367, 659, 661), (653, 662, 188, 189), (641, 249, 222, 642), (652, 385, 114, 656), (367, 647, 357), (365, 649, 366), (141, 720, 673), (670, 671, 668, 669), (485, 536, 483, 484), (390, 391, 354, 722), (402, 33, 526, 616), (379, 392, 391, 390), (714, 655, 395, 309), (203, 721, 695), (679, 696, 680), (678, 697, 679), (698, 687, 680), (687, 699, 678), (367, 357, 700), (365, 701, 649), (693, 702, 685), (274, 270, 184, 272), (365, 360, 652), (367, 703, 363), (704, 686, 705), (706, 707, 388), (648, 708, 709), (367, 651, 703), (652, 656, 358), (720, 299, 673), (654, 710, 655), (393, 359, 358), (650, 654, 651), (365, 358, 711), (660, 712, 666), (657, 382, 667), (365, 711, 701), (367, 700, 650), (365, 373, 361), (367, 362, 659), (141, 713, 720), (655, 714, 651), (656, 715, 393), (530, 532, 488, 531), (7, 19, 15, 8), (688, 717, 716), (371, 706, 388), (648, 709, 672), (694, 202, 688), (141, 694, 713), (299, 718, 673), (721, 719, 695), (553, 612, 479, 475), (713, 721, 720), (721, 132, 719), (713, 132, 721), (381, 212, 318, 370), (566, 415, 616, 526), (724, 725, 380), (726, 355, 380), (727, 368, 377), (733, 736, 743, 723), (717, 688, 664, 665), (128, 106, 97, 98), (355, 310, 376, 394), (381, 370, 380), (355, 394, 380), (368, 383, 377), (366, 388, 387, 389), (417, 38, 549, 508), (728, 735, 729), (725, 377, 740), (370, 726, 380), (394, 724, 380), (723, 741, 734, 733), (735, 741, 723), (737, 742, 729), (723, 743, 737), (738, 739, 735, 728), (725, 727, 377), (722, 381, 380), (725, 740, 380)])
me_roadblsc.polygons.foreach_set('use_smooth', [True] * 773)
me_roadblsc.polygons.foreach_set('material_index', [0, 5, 5, 1, 6, 1, 5, 3, 6, 1, 3, 5, 1, 5, 5, 3, 5, 2, 2, 2, 2, 2, 2, 2, 2, 2, 2, 2, 2, 2, 2, 2, 2, 2, 2, 2, 2, 2, 2, 2, 2, 2, 2, 2, 2, 2, 2, 2, 2, 2, 2, 2, 2, 5, 5, 3, 3, 5, 5, 5, 3, 6, 7, 5, 3, 3, 3, 3, 3, 3, 6, 3, 5, 5, 3, 3, 3, 3, 3, 3, 3, 3, 3, 3, 3, 3, 7, 3, 5, 3, 3, 3, 3, 3, 5, 3, 5, 3, 3, 5, 3, 3, 3, 3, 3, 3, 3, 1, 3, 3, 3, 3, 3, 7, 3, 5, 3, 5, 3, 5, 3, 3, 3, 3, 4, 3, 4, 3, 3, 5, 5, 3, 3, 3, 3, 3, 3, 3, 3, 3, 3, 3, 3, 4, 3, 3, 3, 5, 3, 3, 3, 3, 5, 3, 3, 3, 3, 3, 3, 3, 3, 5, 3, 3, 3, 3, 5, 5, 3, 3, 3, 3, 3, 3, 3, 3, 3, 5, 3, 3, 3, 3, 5, 3, 3, 5, 3, 3, 3, 3, 3, 3, 3, 3, 3, 3, 3, 3, 3, 3, 3, 3, 3, 3, 3, 3, 5, 4, 5, 4, 3, 3, 5, 3, 3, 5, 3, 3, 5, 3, 3, 3, 3, 3, 3, 5, 3, 3, 3, 3, 3, 3, 3, 3, 6, 3, 3, 3, 3, 3, 3, 3, 3, 3, 3, 3, 3, 3, 3, 3, 5, 3, 3, 3, 3, 3, 3, 3, 3, 3, 5, 3, 3, 3, 3, 3, 3, 3, 3, 3, 3, 3, 3, 3, 3, 3, 3, 3, 3, 3, 3, 3, 3, 3, 3, 3, 3, 3, 3, 3, 3, 3, 3, 3, 3, 3, 3, 3, 3, 3, 3, 3, 3, 3, 3, 3, 3, 3, 3, 3, 3, 3, 5, 3, 3, 5, 3, 3, 5, 3, 3, 3, 3, 5, 3, 5, 3, 3, 3, 3, 3, 5, 3, 3, 6, 3, 3, 5, 3, 5, 3, 3, 3, 3, 3, 3, 3, 3, 3, 3, 3, 3, 3, 3, 3, 5, 3, 1, 4, 1, 3, 5, 4, 3, 3, 4, 3, 3, 5, 5, 4, 5, 3, 5, 4, 3, 5, 5, 4, 4, 6, 6, 4, 6, 4, 4, 4, 4, 4, 5, 4, 4, 5, 4, 4, 6, 4, 3, 3, 5, 5, 5, 5, 4, 4, 3, 4, 4, 4, 5, 5, 5, 5, 5, 5, 5, 5, 5, 5, 5, 5, 5, 5, 5, 5, 5, 3, 3, 7, 5, 1, 4, 5, 5, 5, 5, 5, 5, 5, 5, 5, 5, 4, 5, 4, 4, 5, 5, 4, 5, 5, 5, 5, 1, 5, 5, 6, 5, 4, 5, 5, 5, 5, 5, 5, 4, 3, 4, 5, 1, 5, 5, 5, 3, 7, 1, 5, 5, 3, 4, 5, 4, 4, 5, 5, 5, 3, 5, 5, 5, 3, 5, 5, 3, 5, 5, 5, 3, 7, 5, 1, 4, 3, 3, 5, 5, 5, 5, 5, 5, 1, 5, 5, 5, 4, 5, 5, 5, 3, 5, 5, 5, 5, 5, 3, 5, 3, 3, 5, 5, 5, 5, 5, 5, 5, 5, 3, 5, 3, 5, 5, 4, 5, 5, 6, 5, 5, 5, 5, 5, 5, 5, 3, 5, 5, 5, 5, 5, 5, 6, 3, 3, 5, 5, 5, 5, 5, 5, 5, 5, 5, 5, 5, 5, 6, 5, 5, 5, 3, 5, 5, 5, 1, 3, 5, 5, 5, 5, 5, 3, 5, 5, 5, 5, 3, 3, 6, 5, 1, 5, 5, 5, 5, 4, 5, 5, 3, 5, 5, 5, 5, 5, 5, 5, 3, 5, 5, 5, 5, 5, 5, 3, 5, 5, 5, 5, 5, 5, 5, 5, 5, 5, 5, 5, 5, 5, 5, 5, 5, 3, 5, 5, 5, 5, 5, 5, 5, 5, 5, 5, 5, 5, 5, 5, 5, 5, 5, 5, 3, 5, 5, 3, 4, 5, 5, 5, 5, 3, 4, 4, 5, 3, 3, 4, 5, 7, 3, 5, 4, 3, 5, 6, 6, 6, 6, 4, 6, 6, 5, 6, 3, 6, 6, 3, 4, 6, 6, 6, 6, 5, 4, 5, 4, 4, 6, 6, 6, 6, 6, 6, 6, 6, 3, 6, 6, 6, 6, 6, 6, 6, 6, 6, 6, 6, 6, 6, 6, 6, 6, 6, 6, 6, 6, 6, 5, 1, 6, 6, 6, 6, 6, 6, 6, 5, 6, 6, 6, 4, 5, 7, 7, 7, 7, 6, 3, 4, 7, 7, 7, 4, 5, 7, 7, 7, 7, 7, 7, 7, 7, 7, 7, 7, 7])
_uv = me_roadblsc.uv_layers.new(name='UVMap')
_uv.uv.foreach_set('vector', [0.000447, 0.9996, 0.000447, 0.000447, 0.9996, 0.000447, 0.8098, 1.404, 0.8126, 1.449, 0.6256, 1.611, 0.6256, 1.563, 0.4386, 1.424, 0.4358, 1.471, 0.6144, 1.471, 0.6144, 1.421, 0.05068, 0.5, 0.05068, 0.2767, 0.2739, 0.2767, 0.2739, 0.5, 0.2991, 0.5028, 0.2991, 0.4944, 0.126, 0.4944, 0.126, 0.5028, 0.7261, 0.05068, 0.7261, 0.2767, 0.5, 0.2767, 0.5, 0.05068, 0.4358, 1.432, 0.4386, 1.424, 0.6144, 1.421, 0.6172, 1.429, 0.8879, -0.1112, 0.8879, -0.09165, 0.9075, -0.09165, 0.9075, -0.1112, 0.8991, 0.5809, 0.8991, 0.5893, 0.8712, 0.5893, 0.8712, 0.5809, 0.7261, 0.2767, 0.7261, 0.05068, 0.9493, 0.05068, 0.9493, 0.2767, 0.000447, 0.000447, 0.000447, 0.000447, 0.9996, 0.000447, 0.9996, 0.000447, 0.9298, 0.9996, 0.9521, 1.1, 0.9744, 1.142, 0.9521, 1.041, 0.7261, 0.7261, 0.7261, 0.9521, 0.5, 0.9521, 0.5, 0.7261, 0.4302, 1.605, 0.4274, 1.614, 0.6256, 1.611, 0.6228, 1.602, 0.09813, 1.05, 0.1149, 1.008, 0.2656, 1.287, 0.2544, 1.34, 0.4888, 0.9298, -0.7893, 1.072, -0.7893, 1.053, 0.486, 0.913, 0.7875, 1.323, 0.7819, 1.276, 0.6144, 1.421, 0.6144, 1.471, 0.9996, 0.3214, 0.86, 0.9968, 0.1484, 0.9968, 0.3019, 0.1093, 0.7149, 0.1093, 0.1484, 0.9968, 0.2823, 0.1232, 0.03673, 0.913, 0.00882, 0.2684, 0.7149, 0.1093, 0.9996, 0.3214, 0.1484, 0.9968, 0.03673, 0.913, 0.00882, 0.7875, 0.00882, 0.2684, 0.9996, 0.3214, 0.9884, 0.8516, 0.9493, 0.9465, 0.3019, 0.1093, 0.1484, 0.9968, 0.03673, 0.913, 0.9996, 0.3214, 0.9493, 0.9465, 0.86, 0.9968, 0.3019, 0.1093, 0.3688, 0.000447, 0.7149, 0.1093, 0.3688, 0.000447, 0.6619, 0.003238, 0.7037, 0.09254, 0.2823, 0.1232, 0.00882, 0.2684, 0.02836, 0.2265, 0.1484, 0.9996, 0.08417, 0.9772, 0.03673, 0.913, 0.9493, 0.9465, 0.8935, 0.994, 0.86, 0.9968, 0.7344, 0.1232, 0.9549, 0.2098, 0.9996, 0.3214, 0.9549, 0.2098, 0.9912, 0.2488, 0.9996, 0.3214, 0.9996, 0.3214, 0.9996, 0.7875, 0.9884, 0.8516, 0.1484, 0.9996, 0.1121, 0.994, 0.08417, 0.9772, 0.03673, 0.913, 0.01998, 0.8516, 0.00882, 0.7875, 0.00882, 0.2684, 0.01161, 0.2488, 0.02836, 0.2265, 0.9493, 0.9465, 0.9242, 0.98, 0.8935, 0.994, 0.9884, 0.8516, 0.9689, 0.913, 0.9493, 0.9465, 0.08417, 0.9772, 0.05626, 0.9465, 0.03673, 0.913, 0.05068, 0.2098, 0.2823, 0.1232, 0.02836, 0.2265, 0.9549, 0.2098, 0.9772, 0.2265, 0.9912, 0.2488, 0.3102, 0.09254, 0.3437, 0.0144, 0.3688, 0.000447, 0.6619, 0.003238, 0.6702, 0.0144, 0.7037, 0.09254, 0.2823, 0.1232, 0.3019, 0.1093, 0.03673, 0.913, 0.7149, 0.1093, 0.7344, 0.1232, 0.9996, 0.3214, 0.9912, 0.2488, 0.9968, 0.2684, 0.9996, 0.3214, 0.3437, 0.0144, 0.3521, 0.003238, 0.3688, 0.000447, 0.3688, 0.000447, 0.6451, 0.000447, 0.6619, 0.003238, 0.3688, 0.000447, 0.7037, 0.09254, 0.7149, 0.1093, 0.3019, 0.1093, 0.3102, 0.09254, 0.3688, 0.000447, 0.1484, 0.9968, 0.1484, 0.9996, 0.03673, 0.913, 0.8935, 0.994, 0.86, 0.9996, 0.86, 0.9968, 0.00882, 0.7875, 0.00882, 0.3214, 0.00882, 0.2684, 1.281, 0.5307, 1.256, 0.5502, 1.256, 0.5474, 1.281, 0.5279, 0.62, 1.488, 0.6172, 1.429, 0.7875, 1.281, 0.7986, 1.334, 1.951, 0.8209, 1.954, 0.8349, 0.4888, 0.9996, 0.486, 0.9884, 1.29, 0.4916, 1.29, 0.4246, 1.276, 0.4051, 1.276, 0.4693, 0.1232, -0.2033, 0.1205, -0.1726, 0.1846, -0.1251, 0.1874, -0.1586, 1.214, 0.4916, 0.4079, 0.5809, 0.4079, 0.5781, 1.214, 0.4888, 1.276, 0.4693, 0.8823, 0.003238, 0.8823, 0.006029, 1.276, 0.4721, 0.4944, 0.000447, 0.9633, 0.000447, 0.9577, 0.1177, 0.4944, 0.1177, 0.8712, 0.5893, 0.8991, 0.5893, 0.8991, 0.5809, 0.8712, 0.5809, 0.9912, 0.1149, 0.9912, 0.1149, 0.01161, 0.1149, 0.01161, 0.1149, 0.9409, -0.1726, 0.9298, -0.3065, 0.9382, -0.301, 0.9465, -0.1754, 0.1316, 0.6535, 0.207, 0.3046, 0.006029, 0.000447, 0.006029, 0.000447, 0.207, 0.3046, 0.1316, 0.6535, 1.893, 0.5056, 0.4079, 0.6479, 1.214, 0.5614, 0.8823, -0.06653, 1.276, 0.4023, 1.893, 0.433, 1.795, -0.1112, 1.214, 0.4888, 0.4107, 0.6005, 1.893, 0.433, 0.000447, 0.9996, 0.000447, 0.9996, 0.9996, 0.9996, 0.9996, 0.9996, 0.5726, 0.5447, 0.5726, 0.6284, 0.6284, 0.6284, 0.6284, 0.5447, 0.9968, 0.1288, 0.01998, 0.9605, 0.9437, 0.9772, 0.4163, 1.365, 0.4163, 1.371, 0.4163, 1.346, 0.4163, 1.348, -31.2, -7.616, -31.2, -7.61, -32.12, -7.08, -32.12, -7.088, 0.4777, 0.8684, -0.2842, 0.9158, -0.7893, 0.9689, 0.7372, 0.5195, 0.7372, 0.5195, 0.7484, 0.4944, 0.7484, 0.4944, 0.1037, 0.9661, 0.006029, 0.000447, 0.126, 0.6814, 0.1037, 0.9661, 0.126, 0.6814, 0.006029, 0.000447, 0.05068, 0.9521, 0.05068, 0.9521, 0.9493, 0.9521, 0.9493, 0.9521, 0.2209, 0.2823, 0.4302, 0.1456, 0.006029, 0.000447, 0.006029, 0.000447, 0.4302, 0.1456, 0.2237, 0.2823, 0.5, 0.9521, 0.5, 0.9521, 0.7261, 0.9521, 0.7261, 0.9521, 0.9996, 0.9996, 0.9996, 0.9996, 0.000447, 0.9996, 0.000447, 0.9996, -0.2842, 0.9772, -0.5186, 0.86, -0.2842, 0.9772, -0.7893, 1.016, -0.7893, 0.8433, -0.7893, 0.8879, 0.05068, 0.9521, 0.05068, 0.9521, 0.05068, 0.05068, 0.05068, 0.05068, 0.000447, 0.003238, 0.000447, 0.1121, 0.000447, 0.1121, 0.000447, 0.003238, 0.9968, 0.1288, -0.002344, 0.1288, -0.002344, 0.9158, -32.68, -6.36, -32.68, -6.354, -32.84, -5.707, -32.84, -5.712, 1.957, 0.7819, 1.957, 0.8405, 1.937, 0.754, 0.9493, 0.05068, 0.9493, 0.05068, 0.9493, 0.9521, 0.9493, 0.9521, 0.2377, 0.2795, 0.38, 0.3214, 0.4302, 0.1456, 0.4302, 0.1456, 0.38, 0.3214, 0.2377, 0.2795, 0.4833, 0.9716, 0.4777, 0.9493, -0.7893, 1.072, -0.7893, 1.097, 0.2432, 1.407, 0.2544, 1.34, 0.433, 1.491, 0.4302, 1.563, -0.7893, 0.8405, -0.7893, 0.9689, -0.2842, 0.9158, 1.033, 0.9102, 1.039, 0.8377, 1.044, 0.807, 1.039, 0.8823, 0.9996, 0.9996, 0.9996, 0.9996, 0.000447, 0.9996, 0.000447, 0.9996, 1.281, 0.4637, 1.281, 0.5279, 1.256, 0.5474, 1.256, 0.4805, 0.9689, 1.142, 0.9521, 1.1, 0.7986, 1.39, 0.807, 1.443, 0.1037, 0.9661, 0.006029, 0.000447, 0.00882, 0.9996, 0.1037, 0.9661, 0.00882, 0.9996, 0.006029, 0.000447, 1.951, 0.7484, 1.948, 0.7288, 0.4833, 0.8935, 0.486, 0.913, -0.5186, 0.8042, -0.7893, 0.8405, -0.2842, 0.9158, -0.7893, 1.016, -0.7893, 0.8879, -0.5186, 0.86, 0.7456, -0.002344, 0.74, 0.1623, 0.7428, 0.6563, 0.7484, 0.4944, 0.4777, 0.9493, 0.4693, 0.9186, -0.7893, 1.016, -0.7893, 1.05, 0.7261, 0.9521, 0.7261, 0.7261, 0.9493, 0.7261, 0.9493, 0.9521, -0.7893, 1.111, -0.7893, 1.097, 0.486, 0.9884, 0.4888, 0.9996, -0.5186, 0.8042, -0.5186, 0.86, -0.7893, 0.8879, -0.7893, 0.8405, 0.9968, 0.1288, -0.002344, 0.9158, 0.01998, 0.9605, 0.4302, 0.1456, 0.4944, 0.000447, 0.006029, 0.000447, 0.006029, 0.000447, 0.4944, 0.000447, 0.4302, 0.1456, 0.01161, 0.000447, 0.9912, 0.000447, 0.9912, 0.000447, 0.01161, 0.000447, 1.951, 0.7484, 1.954, 0.7651, 1.937, 0.754, 5.183, 15.21, 5.183, 15.21, 5.869, 13.24, 5.869, 13.23, 1.893, 0.5056, 1.281, 0.5307, 1.293, 0.514, 0.6367, 1.32, 0.6367, 1.332, 0.6367, 1.318, 0.6367, 1.301, -0.7893, 1.097, -0.7893, 1.072, 0.4777, 0.9493, 0.4833, 0.9716, 0.9521, 1.041, 0.9689, 1.1, 0.8098, 1.404, 0.7986, 1.334, -0.7893, 1.097, 0.486, 0.9884, 0.4833, 0.9716, 0.1344, -0.1865, 0.1623, -0.1642, 0.1595, -0.2005, 0.1316, -0.2228, -8.509, -12.5, -17.78, -24.1, -17.83, -21.41, -8.556, -9.812, -0.7893, 1.094, -0.7893, 1.027, -0.7893, 0.8405, 0.9577, 0.1177, 0.9661, 0.1149, 0.9661, 0.1149, 0.9577, 0.1177, 1.937, 0.754, 1.893, 0.5112, 1.893, 0.5056, 0.9689, 0.1009, 0.9633, 0.000447, 0.9633, 0.000447, 0.9689, 0.1009, 1.893, 0.433, 1.893, 0.4274, 1.937, 0.6702, 0.2432, 1.002, 0.8321, 0.9996, 0.9437, 0.9772, 0.9354, 1.041, 0.9298, 0.9996, 0.7819, 1.276, 0.7875, 1.323, 0.4163, 1.348, 0.6367, 1.348, 0.6367, 1.365, 0.4163, 1.365, 1.281, 0.4609, 1.256, 0.4777, 1.893, 0.433, 0.05068, 0.2767, 0.05068, 0.5, 0.05068, 0.9521, 0.9493, 0.9521, 0.05068, 0.9521, 0.05068, 0.9521, 0.3102, 0.4972, 0.3102, 0.4972, 0.126, 0.9968, 0.126, 0.9968, 1.954, 0.8405, 1.957, 0.8405, 0.4916, 1.005, 0.4916, 1.005, 0.9493, 0.9521, 0.5, 0.9521, 0.7261, 0.9521, 0.9493, 0.05068, 0.9493, 0.9521, 0.9493, 0.9521, -0.2842, 0.9158, -0.5186, 0.8042, -0.5186, 0.8042, 0.000447, 0.9996, 0.9996, 0.9996, 0.9996, 0.9996, 0.000447, 0.9996, 0.7261, 0.05068, 0.05068, 0.05068, 0.9493, 0.05068, 0.9493, 0.05068, 0.9493, 0.5, 0.9493, 0.2767, 0.3186, 0.5223, 0.7428, 0.5391, 0.634, 0.8544, 0.05068, 0.9772, 0.05068, 0.9772, 0.1009, 0.9912, 0.1009, 0.9912, 0.4777, 0.9493, -0.7893, 1.05, -0.7893, 1.016, 0.01998, 0.9605, 0.2432, 1.002, 0.9437, 0.9772, 1.281, 0.5279, 1.281, 0.4637, 1.293, 0.4442, 1.293, 0.5112, 1.293, 0.4414, 1.29, 0.4219, 1.29, 0.4246, 1.293, 0.4442, 0.05068, 0.2767, 0.05068, 0.9521, 0.05068, 0.05068, 0.5, 0.05068, 0.2739, 0.05068, 0.05068, 0.05068, 0.4777, 0.8684, 0.4693, 0.8377, -0.2842, 0.9158, 0.000447, 0.9996, 0.9996, 0.9996, 0.9996, 0.9996, 0.000447, 0.9996, 0.1735, -0.02467, 0.1651, -0.03862, 0.1735, -0.1223, 0.1818, -0.114, 0.4777, 0.8684, 0.4833, 0.8935, 1.948, 0.7288, 1.943, 0.7009, 0.634, 0.8544, 0.4219, 0.9605, 0.4274, 0.8544, 0.3186, 0.5223, 0.634, 0.8544, 0.4107, 0.8349, 0.4777, 0.8684, -0.7893, 0.9689, -0.7893, 1.002, -0.7893, 1.002, -0.7893, 0.9689, -0.7893, 0.8405, -0.7893, 1.072, -0.7893, 1.089, 0.4916, 0.9409, 0.4888, 0.9298, -0.7893, 1.097, -0.7893, 1.12, -0.7893, 1.094, 0.7456, -0.002344, 0.7456, -0.002344, 0.126, 0.5028, 0.126, 0.5028, 0.2432, 1.407, 0.2377, 1.454, 0.07301, 1.147, 0.08138, 1.108, 0.9102, -0.1893, 0.9493, 0.1902, 0.9549, 0.1623, 0.9186, -0.2089, 0.8879, -0.2033, 0.927, 0.1874, 0.9214, 0.2153, 0.8823, -0.167, 0.9493, 0.05068, 0.9493, 0.9521, 0.9493, 0.7261, 0.634, 0.8544, 0.4442, 0.9605, 0.4219, 0.9605, -5.243, -10.87, -5.243, -10.86, -5.634, -11.42, -5.634, -11.43, 2.205, 17.77, 0.8377, 17.98, 0.8851, 17.98, 2.205, 17.78, 1.943, 0.7009, 1.948, 0.7288, 1.937, 0.754, 0.05068, 0.7261, 0.05068, 0.9521, 0.05068, 0.9521, 0.7372, 0.5195, 0.7372, 0.5195, 0.3186, 0.5223, 0.3102, 0.4972, 0.3158, 0.5391, 0.3102, 0.7009, 0.3046, 0.6591, 0.126, 0.9912, 0.126, 0.9912, 0.126, 0.5028, 0.7456, -0.002344, 0.7456, -0.002344, 0.7484, 0.4944, 0.7484, 0.4944, 0.126, 0.5028, 0.126, 0.5028, 0.126, 0.9912, 0.3186, 0.5223, 0.3186, 0.5223, 0.7372, 0.5195, 0.9968, 0.1288, 0.9437, 0.9772, 0.9912, 0.9409, 0.807, 1.443, 0.7986, 1.39, 0.62, 1.544, 0.6228, 1.602, 0.4777, 0.8684, -0.7893, 1.002, -0.7893, 0.9689, -0.2842, 0.9772, -0.5186, 0.86, -0.5186, 0.86, -0.2842, 0.9772, 0.9493, 0.05068, 0.9493, 0.05068, 0.9493, 0.2767, 1.214, 0.4888, 0.4079, 0.5781, 0.4107, 0.6005, 1.214, 0.4888, 1.256, 0.4777, 1.256, 0.4805, 1.214, 0.4916, 1.29, 0.4219, 1.293, 0.4414, 1.893, 0.433, -0.7893, 1.111, 0.4888, 0.9996, 0.486, 0.9884, -0.7893, 1.097, 0.1651, -0.03862, 0.1009, -0.08328, 0.1093, -0.167, 0.1735, -0.1223, 1.957, 0.8405, 1.943, 0.7819, 1.937, 0.754, 0.126, 0.4944, 0.7456, -0.002344, 0.126, 0.5028, 0.126, 0.5028, 0.05068, 0.2767, 0.05068, 0.05068, 0.05068, 0.05068, 0.7428, 0.5391, 0.7344, 0.6981, 0.6451, 0.9437, 0.6479, 0.8349, 0.05068, 0.7261, 0.05068, 0.7261, 0.05068, 0.5, 0.05068, 0.5, 0.9493, 0.5, 0.9493, 0.7261, 0.9493, 0.7261, 0.9493, 0.5, 0.006029, 0.000447, 0.2237, 0.2823, 0.207, 0.3046, 0.207, 0.3046, 0.2209, 0.2823, 0.006029, 0.000447, 1.893, 0.5056, 0.4107, 0.673, 0.4079, 0.6479, 0.7261, 0.05068, 0.9493, 0.05068, 0.9493, 0.05068, 0.7261, 0.05068, 0.447, 0.1232, 0.4944, 0.1177, 0.4944, 0.000447, 0.4944, 0.000447, 0.4944, 0.1177, 0.447, 0.1232, 0.8768, -0.04421, 0.8879, 0.006029, 0.9186, -0.04141, 0.8879, -0.09165, 0.1344, -0.08886, 0.1539, -0.08886, 0.1539, -0.1084, 0.1344, -0.1084, 1.893, 0.5056, 1.293, 0.514, 1.29, 0.4944, -0.7893, 1.016, -0.7893, 1.05, -0.7893, 1.097, 0.05068, 0.9521, 0.05068, 0.9521, 0.05068, 0.7261, 0.05068, 0.7261, 1.957, 0.8405, 1.951, 0.8209, 1.948, 0.807, -0.7893, 1.027, 0.4833, 0.8935, 0.486, 0.913, -0.7893, 1.053, -0.7893, 1.072, -0.7893, 1.053, -0.7893, 1.027, 0.8572, -0.2424, 0.8461, -0.1307, 0.8544, -0.1614, 0.8628, -0.2758, 0.126, 0.6814, 0.1065, 0.9577, 0.1037, 0.9577, 0.126, 0.6814, -32.97, -4.032, -32.97, -4.038, -32.84, -5.712, -32.84, -5.707, 0.003238, 0.9409, 0.003238, 0.9409, 0.01998, 0.9605, 0.01998, 0.9605, 1.293, 0.4414, 1.281, 0.4609, 1.893, 0.433, 0.9186, -0.06095, 0.9186, -0.04141, 0.9075, 0.006029, 0.9102, -0.01351, 0.6619, 0.2963, 0.9354, 0.1009, 0.9465, 0.2153, 0.6702, 0.38, 0.4833, 0.8935, -0.7893, 1.027, -0.7893, 1.002, 0.4777, 0.8684, 0.8768, -0.04421, 0.8768, -0.06374, 0.8879, -0.01351, 0.8879, 0.006029, 0.6367, 1.449, 0.4163, 1.449, 0.4163, 1.365, 0.6367, 1.365, 1.893, 0.5056, 1.214, 0.5614, 1.256, 0.5502, 0.433, 0.9409, 0.4358, 0.8935, 0.4358, 1.195, 0.4358, 1.242, -6.968, -13.94, -6.968, -13.95, -5.634, -11.43, -5.634, -11.42, 1.256, 0.4777, 1.214, 0.4888, 1.893, 0.433, 0.8823, 0.006029, 1.795, -0.04141, 1.893, 0.5056, 1.276, 0.4721, 0.9493, 0.9521, 0.9493, 0.9521, 0.7261, 0.9521, 0.7261, 0.9521, 0.1316, -0.2061, 0.1595, -0.1837, 0.1232, 0.1902, 0.09533, 0.1679, 1.943, 0.7819, 1.948, 0.807, 0.4833, 0.9716, 0.4777, 0.9493, 0.8879, -0.2033, 0.8823, -0.167, 0.9102, -0.1893, 0.9158, -0.2256, 0.1651, -0.03862, 0.1735, -0.02467, 0.1651, 0.05347, 0.1595, 0.03394, 0.1344, -0.1084, 0.1232, -0.05816, 0.1232, -0.03862, 0.1344, -0.08886, 0.9102, -0.01351, 0.9075, 0.006029, 0.8879, 0.006029, 0.8879, -0.01351, 1.954, 0.7651, 1.954, 0.7735, 1.937, 0.754, 0.9493, 0.2767, 0.9493, 0.2767, 0.9493, 0.5, 0.9493, 0.5, 0.9493, 0.7261, 0.9493, 0.9521, 0.9493, 0.9521, 0.9493, 0.7261, 0.4944, 0.000447, 0.4386, 0.1288, 0.4302, 0.1456, 0.4302, 0.1456, 0.4386, 0.1288, 0.4944, 0.000447, 0.634, 0.8544, 0.6284, 0.9577, 0.5865, 0.9577, 0.6312, 0.6312, 0.6312, 0.5307, 0.4888, 0.5307, 0.4888, 0.634, 0.9577, 0.1177, 0.9689, 0.1009, 0.9633, 0.000447, 0.9633, 0.000447, 0.9689, 0.1009, 0.9577, 0.1177, 0.4693, 0.9186, 0.4777, 0.9493, -0.2842, 0.9772, -0.7893, 1.053, -0.7893, 1.072, 0.4888, 0.9298, 0.486, 0.913, 0.01998, 0.9605, 0.1009, 0.9912, 0.2432, 1.002, 0.4777, 0.8684, -0.7893, 0.9689, -0.2842, 0.9158, -0.7893, 1.094, -0.7893, 1.072, -0.7893, 1.027, 0.486, 0.9884, 0.4833, 0.9716, 1.948, 0.807, 1.951, 0.8209, 0.2739, 0.05068, 0.2739, 0.05068, 0.05068, 0.05068, 0.4302, 0.1456, 0.2377, 0.2795, 0.2237, 0.2823, 0.2209, 0.2823, 0.2377, 0.2795, 0.4302, 0.1456, 0.5, 0.05068, 0.7261, 0.05068, 0.7261, 0.05068, 0.5, 0.05068, 0.2377, 0.2795, 0.3633, 0.3353, 0.38, 0.3214, 0.8321, 0.9996, 0.8935, 0.9912, 0.9437, 0.9772, 0.38, 0.3214, 0.3633, 0.3353, 0.2377, 0.2795, 0.6228, 1.602, 0.62, 1.544, 0.433, 1.547, 0.4302, 1.605, -0.7893, 1.016, -0.7893, 0.8405, -0.7893, 0.8433, 0.05068, 0.9521, 0.2739, 0.9521, 0.2739, 0.9521, 0.9493, 0.9521, 0.05068, 0.9521, 0.2739, 0.9521, 0.2739, 0.9521, 0.05068, 0.9521, 0.05068, 0.9521, -0.7893, 1.097, -0.7893, 1.111, -0.7893, 1.12, 0.9493, 0.2767, 0.9493, 0.2767, 0.9493, 0.05068, 0.9493, 0.05068, 0.7261, 0.05068, 0.9493, 0.05068, 0.9493, 0.05068, 1.893, 0.5056, 1.256, 0.5502, 1.281, 0.5307, 0.05068, 0.5, 0.05068, 0.2767, 0.05068, 0.2767, 0.05068, 0.5, 0.1846, -0.2563, 0.193, -0.2396, 0.1818, -0.114, 0.1735, -0.1223, 1.954, 0.7651, 1.951, 0.7484, 0.486, 0.913, 0.4888, 0.9298, 0.3186, 0.5223, 0.7372, 0.5195, 0.7428, 0.5391, 0.05068, 0.2767, 0.05068, 0.05068, 0.05068, 0.05068, 0.05068, 0.2767, 0.4833, 0.9716, 0.486, 0.9884, -0.7893, 1.097, 0.9437, 0.9772, 0.9744, 0.9605, 0.9912, 0.9409, -0.7893, 1.089, -0.7893, 1.094, 0.4916, 0.9465, 0.4916, 0.9409, 1.957, 0.7819, 1.954, 0.7735, 0.4916, 0.9409, 0.4916, 0.9465, 0.9493, 0.05068, 0.9493, 0.7261, 0.9493, 0.5, 0.1037, 0.9661, 0.1065, 0.9577, 0.126, 0.6814, 0.1037, 0.9661, 0.126, 0.6814, 0.1065, 0.9577, 0.4944, 0.000447, 0.447, 0.1232, 0.4386, 0.1288, 0.4386, 0.1288, 0.447, 0.1232, 0.4944, 0.000447, -0.7893, 1.027, -0.7893, 1.002, -0.7893, 0.8405, 0.4777, 0.9493, -0.7893, 1.05, -0.7893, 1.072, -0.7893, 1.072, -0.7893, 1.05, 0.4777, 0.9493, -0.7893, 1.05, -0.7893, 1.072, -0.7893, 1.097, 0.3633, 0.3353, 0.3716, 0.3353, 0.38, 0.3214, 0.01998, 0.9605, 0.05068, 0.9772, 0.1009, 0.9912, 0.38, 0.3214, 0.3716, 0.3353, 0.3633, 0.3353, 0.9493, 0.9521, 0.9493, 0.9521, 0.7261, 0.9521, 0.2739, 0.05068, 0.2739, 0.05068, 0.5, 0.05068, 0.5, 0.05068, 0.2739, 0.05068, 0.05068, 0.05068, 0.05068, 0.05068, 0.05068, 0.05068, 0.05068, 0.05068, 0.2739, 0.05068, 0.05068, 0.5, 0.05068, 0.7261, 0.05068, 0.9521, 0.1009, 0.9912, 0.1623, 0.9996, 0.2432, 1.002, 1.957, 0.8405, 1.954, 0.8405, 1.951, 0.8209, 0.9186, -0.04141, 0.9075, -0.09165, 0.8879, -0.09165, -0.2842, 0.9772, -0.2842, 0.9772, 0.4693, 0.9186, 0.4693, 0.9186, 0.1539, 0.00882, 0.1344, 0.00882, 0.1344, -0.01072, 0.1539, -0.01072, 0.1232, -0.03862, 0.1344, 0.00882, 0.1539, 0.00882, 0.1539, -0.08886, 0.1344, -0.08886, 0.1232, -0.03862, 0.9186, -0.04141, 0.9186, -0.06095, 0.9075, -0.1112, 0.9075, -0.09165, 0.8879, 0.006029, 0.9075, 0.006029, 0.9186, -0.04141, 0.1539, -0.08886, 0.1651, -0.04141, 0.1651, -0.06095, 0.1539, -0.1084, 0.9689, 0.1009, 0.9661, 0.1149, 0.9577, 0.1177, 0.9577, 0.1177, 0.9661, 0.1149, 0.9689, 0.1009, 1.937, 0.6702, 1.943, 0.7009, 1.937, 0.754, 0.126, 0.9912, 0.126, 0.9912, 0.126, 0.9968, 0.126, 0.9968, -0.2842, 0.9158, -0.2842, 0.9158, -0.7893, 0.9689, 1.948, 0.7288, 1.951, 0.7484, 1.937, 0.754, 1.954, 0.8405, 1.954, 0.8349, 1.951, 0.8209, 1.954, 0.7735, 1.957, 0.7819, 1.937, 0.754, 1.957, 0.8405, 1.948, 0.807, 1.943, 0.7819, -0.7893, 1.12, -0.7893, 1.117, -0.7893, 1.094, 0.2432, 1.002, 0.7512, 1.002, 0.8321, 0.9996, -0.7893, 1.016, -0.7893, 1.097, -0.7893, 1.094, -0.7893, 0.8405, -0.7893, 1.094, -0.7893, 1.089, -0.7893, 1.072, 0.126, 0.6814, 0.1316, 0.6535, 0.006029, 0.000447, 0.006029, 0.000447, 0.1316, 0.6535, 0.126, 0.6814, 0.3158, 0.5391, 0.3186, 0.5223, 0.4107, 0.8349, 0.7428, 0.6563, 0.7344, 0.6981, 0.7428, 0.5391, 0.7484, 0.4944, 0.2684, 1.281, 0.2656, 1.287, 0.1149, 1.008, 0.1205, 1.008, -0.002344, 0.9158, 0.003238, 0.9409, 0.01998, 0.9605, 1.276, 0.4023, 1.29, 0.4219, 1.893, 0.433, 0.4302, 1.605, 0.433, 1.547, 0.2516, 1.396, 0.2432, 1.449, 0.9968, 0.9158, 0.9968, 0.1288, 0.9912, 0.9409, 0.8879, -0.2033, 0.9158, -0.2256, 0.9186, -0.2089, 0.8907, -0.1865, 0.6367, 1.318, 0.4163, 1.318, 0.4163, 1.309, 0.6367, 1.309, 1.893, 0.5056, 1.29, 0.4944, 1.276, 0.4721, 0.3102, 0.4972, 0.3102, 0.4972, 0.3186, 0.5223, 0.3186, 0.5223, 0.9493, 0.9521, 0.2739, 0.9521, 0.5, 0.9521, 0.7261, 0.05068, 0.5, 0.05068, 0.05068, 0.05068, 0.09254, -0.01072, 0.08417, -0.002344, 0.09254, -0.08328, 0.1009, -0.08328, 0.1232, 0.1902, 0.1595, -0.1837, 0.1595, -0.2005, 0.4358, 1.432, 0.433, 1.491, 0.2544, 1.34, 0.2656, 1.287, 0.1316, -0.2061, 0.1316, -0.2228, 0.1595, -0.2005, 0.1595, -0.1837, 0.8879, -0.2033, 0.8907, -0.1865, 0.927, 0.1874, 0.3102, 0.4972, 0.3102, 0.4972, 0.3074, 0.000447, 0.126, 0.9968, 0.7372, 0.5195, 0.7484, 0.4944, 0.7428, 0.5391, 0.3186, 0.5223, 0.3158, 0.5391, 0.3102, 0.4972, 0.927, -0.1893, 0.9382, -0.301, 0.927, -0.3205, 0.9186, -0.2061, 0.7428, 0.5391, 0.6479, 0.8349, 0.634, 0.8544, 0.9186, -0.2089, 0.9158, -0.2256, 0.9102, -0.1893, 0.7902, 0.9354, 0.9326, 0.8935, 0.9689, 0.5167, 0.7902, 0.5084, 0.634, 0.8544, 0.4274, 0.8544, 0.4107, 0.8349, 0.1344, -0.1865, 0.1316, -0.2228, 0.1316, -0.2061, 0.2377, 1.454, 0.2432, 1.407, 0.4302, 1.563, 0.4274, 1.614, 0.3102, 0.4972, 0.3102, 0.4972, 0.3186, 0.5223, 0.3186, 0.5223, 0.9689, 1.1, 0.9744, 1.142, 0.8126, 1.449, 0.8098, 1.404, -0.2842, 0.9158, -0.2842, 0.9158, -0.2842, 0.9158, -0.2842, 0.9158, -0.2842, 0.9158, -0.2842, 0.9158, -0.5186, 0.8042, -0.2842, 0.9158, -0.2842, 0.9158, 0.1232, 0.2181, 0.1232, 0.1902, 0.1595, -0.2005, 0.1623, -0.1642, 0.4693, 0.9186, 0.4693, 0.9186, 0.4693, 0.9186, 0.4693, 0.9186, 0.4693, 0.9186, 1.937, 0.754, 0.126, 0.9912, 0.126, 0.9912, 0.126, 0.5028, 0.126, 0.5028, 0.4079, 0.6479, 0.4079, 0.5781, 0.4079, 0.5809, 0.8823, 0.003238, 0.8823, -0.06374, 0.8823, -0.06653, 0.8823, -0.06653, 0.8823, 0.006029, 0.8823, 0.003238, 0.634, 0.8544, 0.5865, 0.9577, 0.4442, 0.9605, 0.4777, 0.8684, -0.2842, 0.9158, 0.4693, 0.8377, -0.2842, 0.9772, -0.7893, 1.016, -0.5186, 0.86, 0.4777, 0.9493, -0.7893, 1.016, -0.2842, 0.9772, 0.4079, 0.5809, 0.4079, 0.6451, 0.4079, 0.6479, 1.29, 0.4944, 1.293, 0.514, 1.293, 0.5112, 1.29, 0.4916, 1.214, 0.5586, 1.214, 0.4916, 1.256, 0.4805, 1.256, 0.5474, 0.5, 0.5, 0.5, 0.7261, 0.2739, 0.7261, 0.2739, 0.5, 0.126, 0.6814, 0.126, 0.6814, 0.1316, 0.6535, 0.1288, 0.6535, 0.5, 0.5, 0.5, 0.2767, 0.7261, 0.2767, 0.7261, 0.5, 0.9186, -0.2089, 0.9549, 0.1623, 0.927, 0.1874, 0.8907, -0.1865, 0.1595, 0.03394, 0.09254, -0.01072, 0.1009, -0.08328, 0.1651, -0.03862, 0.207, 0.3046, 0.1316, 0.6535, 0.1288, 0.6535, 0.207, 0.3046, 0.3102, 0.4972, 0.3046, 0.6591, 0.3019, 0.1623, 0.3074, 0.000447, 0.7484, 0.4944, 0.7484, 0.4944, 0.7456, -0.002344, 0.7456, -0.002344, 0.006029, 0.000447, 0.4944, 0.000447, 0.4916, 0.000447, 0.006029, 0.000447, 0.9996, 0.9996, 0.000447, 0.9996, 0.000447, 0.9996, 0.9996, 0.9996, 0.4107, 0.6786, 0.4107, 0.673, 1.893, 0.5056, 1.893, 0.5112, 0.6367, 1.301, 0.4163, 1.304, 0.4163, 1.323, 0.6367, 1.32, 0.6367, 1.348, 0.4163, 1.348, 0.4163, 1.332, 0.6367, 1.332, 0.9661, 0.1149, 0.9661, 0.1149, 0.9689, 0.1009, 0.9689, 0.1009, 0.4079, 0.6451, 1.214, 0.5586, 1.214, 0.5614, 0.4079, 0.6479, -40.57, -24.1, -40.52, -21.41, -17.83, -21.41, -17.78, -24.1, 6.344, 11.09, 6.344, 11.09, 6.344, -4.032, 6.344, -4.038, 0.1316, 0.6535, 0.126, 0.6814, 0.126, 0.6814, 0.1288, 0.6535, 0.4916, 0.9465, 0.4916, 1.005, 1.957, 0.8405, 1.957, 0.7819, 0.4191, 1.2, 0.6395, 1.2, 0.6367, 1.309, 0.4163, 1.309, 1.276, 0.4023, 0.8823, -0.06653, 0.8823, -0.06374, 1.276, 0.4051, 0.38, 0.3214, 0.3716, 0.3353, 0.3688, 0.3353, 0.3772, 0.3214, 0.9437, 0.9772, 0.9437, 0.9772, 0.9744, 0.9605, 0.9744, 0.9605, 0.6479, 1.002, 0.6479, 0.874, 0.7149, 0.874, 0.7149, 1.002, 0.006029, 0.4972, 0.1316, 0.4972, 0.1205, 0.9605, -0.002344, 0.9605, 0.4916, 0.1177, 0.4944, 0.1177, 0.447, 0.1232, 0.447, 0.1232, 0.6423, 0.6507, 0.6423, 0.5028, 0.4805, 0.5028, 0.4805, 0.6563, 0.3716, 0.3353, 0.3688, 0.3353, 0.3605, 0.3353, 0.3633, 0.3353, 0.4916, 0.1177, 0.9577, 0.1177, 0.9577, 0.1177, 0.4944, 0.1177, 0.9577, 0.1177, 0.9577, 0.1177, 0.4916, 0.1177, 0.4944, 0.1177, 0.8321, 0.9996, 0.8321, 0.9996, 0.7512, 1.002, 0.7512, 1.002, 0.9661, 0.1149, 0.9661, 0.1149, 0.9577, 0.1177, 0.9577, 0.1177, 0.6367, 1.346, 0.4163, 1.346, 0.4163, 1.371, 0.6367, 1.371, 0.3772, 0.3214, 0.38, 0.3214, 0.4302, 0.1456, 0.4274, 0.1456, 0.2377, 0.2795, 0.2209, 0.2823, 0.2209, 0.2823, 0.2349, 0.2795, 6.344, 11.09, 6.344, 11.09, 5.869, 13.23, 5.869, 13.24, 0.4358, 0.1288, 0.447, 0.1232, 0.447, 0.1232, 0.4386, 0.1288, 0.2237, 0.2823, 0.2209, 0.2823, 0.207, 0.3046, 0.207, 0.3046, 0.6619, 0.8154, 0.673, 0.7623, 0.7065, 0.7847, 0.6926, 0.8377, 0.9437, 0.9772, 0.9437, 0.9772, 0.8935, 0.9912, 0.8935, 0.9912, 0.4777, 0.9493, 0.4693, 0.9186, 1.937, 0.754, 1.943, 0.7819, 1.954, 0.8349, 1.954, 0.8405, 0.4916, 1.005, 0.4888, 0.9996, 0.07301, 1.147, 0.09533, 1.106, 0.1205, 1.008, 0.09813, 1.05, 0.08138, 0.8544, 0.01719, 0.8098, 0.08138, 0.09813, 0.1456, 0.1428, 0.1177, -0.301, 0.1846, -0.2563, 0.1735, -0.1223, 0.1093, -0.167, -27.41, 17.95, -27.41, 17.98, -28.8, 17.77, -28.8, 17.78, 0.05068, 0.9772, 0.05068, 0.9772, 0.01998, 0.9605, 0.01998, 0.9605, -0.002344, 0.9158, -0.002344, 0.1288, -0.002344, 0.1288, -0.002344, 0.9158, 0.000447, 0.000447, 0.9996, 0.000447, 0.9996, 0.000447, 0.000447, 0.000447, -0.002344, 0.9158, -0.002344, 0.9158, 0.003238, 0.9409, 0.003238, 0.9409, 0.1288, 0.6535, 0.1316, 0.6535, 0.207, 0.3046, 0.207, 0.3046, 0.4386, 0.1288, 0.4386, 0.1288, 0.4274, 0.1456, 0.4302, 0.1456, 0.6367, 1.332, 0.4163, 1.332, 0.4163, 1.318, 0.6367, 1.318, 0.4191, 1.2, 0.4191, 1.181, 0.6395, 1.181, 0.6395, 1.2, 1.293, 0.4442, 1.281, 0.4637, 1.281, 0.4609, 1.293, 0.4414, 0.8293, 17.87, -21.84, -10.86, -5.243, -10.86, 0.8293, 17.87, -27.41, 17.87, -32.97, -4.032, 6.333, -5.707, 5.183, 15.21, -4.468, -10.46, 0.8293, 17.87, -32.97, -4.032, -21.84, -10.86, -27.41, 17.87, -31.01, 16.31, -32.97, -4.032, 5.183, 15.21, 0.8293, 17.87, -5.243, -10.86, 1.256, 0.4777, 1.281, 0.4609, 1.281, 0.4637, 1.256, 0.4805, 1.044, 0.807, 0.98, 0.09813, 0.927, -0.1893, 0.9577, 0.9382, 0.8461, -0.1307, 0.8991, 0.1567, 0.00882, 0.8126, 0.1121, -0.1865, 0.07301, 0.1037, 0.09254, 0.9437, 0.1539, 0.1595, 0.193, -0.1279, 5.183, 15.21, 3.377, 17.29, 0.8851, 17.98, -21.84, -10.86, -7.981, -14.4, -5.243, -10.86, -21.45, -11.42, -19.6, -14.3, -7.981, -14.4, 0.1232, -0.05816, 0.1344, -0.01072, 0.1344, 0.00882, 0.1232, -0.03862, 0.3102, 0.7009, 0.3158, 0.5391, 0.4107, 0.8349, 0.4079, 0.9437, 0.000447, 0.003238, 0.01161, 0.000447, 0.01161, 0.000447, 0.000447, 0.003238, 0.1874, -0.2731, 0.1846, -0.2563, 0.1177, -0.301, 0.1205, -0.3177, 0.7261, 0.5, 0.7261, 0.2767, 0.9493, 0.2767, 0.9493, 0.5, 0.447, 0.1232, 0.4944, 0.1177, 0.4916, 0.1177, 0.447, 0.1232, -29.98, 17.35, -29.98, 17.35, -28.8, 17.78, -28.8, 17.77, 0.9465, -0.1754, 0.9382, -0.301, 0.927, -0.1893, 0.9716, 0.09254, 1.039, 0.8042, 0.9744, 0.8516, 0.9075, 0.14, 0.1121, -0.1865, 0.1093, -0.2982, 0.1009, -0.1726, 0.9577, 0.9382, 0.8991, 0.1567, 0.9633, 0.8656, 1.044, 0.807, 0.927, -0.1893, 1.039, 0.8823, 0.09254, 0.9437, 0.08975, 0.8684, 0.1539, 0.1595, 0.00882, 0.8126, 0.00882, 0.8851, 0.1121, -0.1865, -31.01, 16.31, -32.5, 13.24, -32.97, -4.032, -29.98, 17.35, -29.98, 17.35, -31.01, 16.3, -31.01, 16.31, 0.9689, 0.1009, 0.9661, 0.1149, 0.9661, 0.1149, 0.9689, 0.1009, 0.4163, 1.346, 0.6367, 1.346, 0.6367, 1.32, 0.4163, 1.323, 0.3688, 0.3353, 0.3716, 0.3353, 0.38, 0.3214, 0.3772, 0.3214, 0.4274, 0.1456, 0.4358, 0.1288, 0.4386, 0.1288, 0.4302, 0.1456, 0.6758, 0.5056, 0.9549, 0.3884, 0.9549, 0.447, 0.6758, 0.5474, 0.09254, -0.01072, 0.1595, 0.03394, 0.1456, 0.1428, 0.08138, 0.09813, 0.4916, 0.000447, 0.4944, 0.000447, 0.9633, 0.000447, 0.9633, 0.000447, 0.3828, 0.38, 0.3772, 0.5084, 0.09533, 0.3939, 0.1065, 0.2209, -32.97, 11.09, -32.97, 11.09, -32.97, -4.038, -32.97, -4.032, -22.44, -10.47, -22.44, -10.46, -31.2, -7.61, -31.2, -7.616, 0.38, 0.4665, 0.3884, 0.3409, 0.1121, 0.1651, 0.1009, 0.3381, 0.2739, 0.9521, 0.2739, 0.7261, 0.5, 0.7261, 0.5, 0.9521, -31.76, 15.21, -31.76, 15.21, -32.5, 13.23, -32.5, 13.24, 0.9744, 0.8516, 1.039, 0.8042, 1.039, 0.8377, 0.9744, 0.8823, 0.3074, 0.9968, 0.3074, 0.4916, 0.4805, 0.5056, 0.4721, 0.9996, 0.01719, 0.8991, 0.08417, 0.9465, 0.1846, -0.1251, 0.1205, -0.1726, 0.006029, 0.9996, 0.00882, 0.9996, 0.1037, 0.9661, 0.1009, 0.9661, 0.9186, -0.2061, 0.927, -0.3205, 0.8628, -0.2758, 0.8544, -0.1614, -31.76, 15.21, -31.76, 15.21, -31.01, 16.31, -31.01, 16.3, 0.8461, -0.1307, 0.8656, -0.1168, 0.874, -0.02746, 0.8768, -0.1251, 0.8656, -0.2591, 0.9298, -0.3065, 0.9409, -0.1726, 0.1735, -0.02467, 0.1818, -0.114, 0.193, -0.1279, -5.243, -10.86, -5.243, -10.87, -4.468, -10.47, -4.468, -10.46, 0.3633, 0.3353, 0.3605, 0.3353, 0.2349, 0.2795, 0.2377, 0.2795, 0.4107, 0.6005, 0.4107, 0.5949, 1.893, 0.4274, 1.893, 0.433, 0.4916, 0.000447, 0.4944, 0.000447, 0.006029, 0.000447, 0.006029, 0.000447, 0.9437, 0.3326, 0.6674, 0.4665, 0.6758, 0.5474, 0.9549, 0.447, 0.5, 0.2767, 0.5, 0.5, 0.2739, 0.5, 0.2739, 0.2767, 0.7819, 1.276, 0.7875, 1.281, 0.6172, 1.429, 0.6144, 1.421, 0.2516, 1.396, 0.2628, 1.326, 0.1121, 1.047, 0.09533, 1.106, 0.3884, 0.3409, 0.3884, 0.2991, 0.1149, 0.1065, 0.1121, 0.1651, 0.8768, -0.06374, 0.8768, -0.04421, 0.8879, -0.09165, 0.8879, -0.1112, 0.01161, 0.1149, 1.002, 0.1121, 0.9912, 0.000447, 0.000447, 0.003238, 0.5, 0.7261, 0.5, 0.5, 0.7261, 0.5, 0.7261, 0.7261, -32.68, -6.354, -32.68, -6.36, -32.12, -7.088, -32.12, -7.08, 0.01719, 0.9158, 0.0144, 0.8433, 0.08138, 0.8879, 0.08138, 0.9605, 0.7372, 0.5195, 0.7372, 0.5195, 0.3186, 0.5223, 0.3186, 0.5223, 0.9633, 0.000447, 0.9633, 0.000447, 0.9689, 0.1009, 0.9689, 0.1009, -22.44, -10.46, -22.44, -10.47, -21.66, -10.87, -21.84, -10.86, 0.447, 0.1232, 0.447, 0.1232, 0.4386, 0.1288, 0.4386, 0.1288, 0.1037, 0.9661, 0.00882, 0.9996, 0.006029, 0.9996, 0.1009, 0.9661, 0.1065, 0.2209, 0.1149, 0.1065, 0.3884, 0.2991, 0.3828, 0.38, 0.9744, 0.8823, 0.9689, 0.9549, 0.9577, 0.9382, 0.9633, 0.8656, 0.9744, 0.8823, 1.039, 0.8377, 1.033, 0.9102, 0.9689, 0.9549, 0.000447, 0.9996, 0.000447, 0.9996, 0.9996, 0.9996, 0.9996, 0.9996, 0.2432, 1.449, 0.2377, 1.454, 0.4274, 1.614, 0.4302, 1.605, 5.607, -7.08, 6.333, -5.707, -4.468, -10.46, 0.4191, 1.181, 0.4191, 1.2, 0.4163, 1.309, 0.4163, 1.29, -0.2842, 0.9772, -0.2842, 0.9772, -0.2842, 0.9158, -0.2842, 0.9158, 0.6256, 1.563, 0.62, 1.488, 0.7986, 1.334, 0.8098, 1.404, 0.1874, -0.2731, 0.1205, -0.3177, 0.1232, -0.2033, 0.1874, -0.1586, 1.943, 0.7009, 1.937, 0.6702, 0.4693, 0.8377, 0.4777, 0.8684, 0.2684, 1.281, 0.2628, 1.326, 0.4358, 1.471, 0.4386, 1.424, 0.4358, 1.471, 0.433, 1.547, 0.62, 1.544, 0.6144, 1.471, -27.41, 17.87, -28.8, 17.78, -31.01, 16.31, 0.62, 1.24, 0.6228, 1.192, 0.62, 0.8935, 0.62, 0.9382, 0.9912, 0.000447, 1.002, 0.003238, 1.002, 0.003238, 0.9912, 0.000447, 0.09533, 1.106, 0.08138, 1.147, 0.2432, 1.449, 0.2516, 1.396, 0.2739, 0.05068, 0.2739, 0.2767, 0.05068, 0.2767, 0.05068, 0.05068, 0.1009, 0.9661, 0.1037, 0.9661, 0.1065, 0.9577, 0.1037, 0.9577, 0.09533, 0.1679, 0.09533, 0.1958, 0.1344, -0.1865, 0.1316, -0.2061, 1.937, 0.754, 1.893, 0.5056, 1.893, 0.433, 1.937, 0.6702, -32.97, 11.09, -32.97, 11.09, -32.5, 13.24, -32.5, 13.23, 6.333, -5.707, 6.344, 11.09, 5.183, 15.21, 0.1009, 0.3381, 0.09533, 0.4526, 0.3744, 0.5502, 0.38, 0.4665, 0.9633, -0.007925, 0.9549, -0.08607, 0.927, -0.1893, 0.9075, 0.14, 0.8907, 0.03115, 0.9549, -0.0163, 0.9716, 0.09254, 0.1121, -0.1865, 0.09254, -0.08328, 0.08417, -0.002344, 0.2739, 0.2767, 0.2739, 0.05068, 0.5, 0.05068, 0.5, 0.2767, 0.08417, 0.9465, 0.09254, 0.9437, 0.193, -0.1279, 0.1846, -0.1251, -32.97, -4.032, -31.2, -7.61, -22.44, -10.46, 6.168, -6.354, 5.607, -7.08, 5.607, -7.088, 6.168, -6.36, 0.2349, 0.2795, 0.3605, 0.3353, 0.3633, 0.3353, 0.2377, 0.2795, 0.8461, -0.1307, 0.8823, 0.05068, 0.8991, 0.1567, 0.9465, -0.08886, 0.9549, -0.0163, 0.8907, 0.03115, 0.8823, -0.04141, 0.1539, 0.1595, 0.1651, 0.05347, 0.193, -0.1279, 0.000447, 0.9996, 0.9996, 0.9996, 0.9996, 0.9996, 0.000447, 0.9996, 0.08138, 1.108, 0.09813, 1.05, 0.2544, 1.34, 0.2432, 1.407, -21.84, -10.86, -21.66, -10.87, -21.27, -11.43, -21.45, -11.42, 0.3772, 0.5084, 0.3744, 0.5502, 0.09533, 0.4526, 0.09533, 0.3939, 0.6674, 0.4665, 0.9437, 0.3326, 0.9326, 0.1595, 0.6591, 0.3409, 0.6172, 1.429, 0.62, 1.488, 0.433, 1.491, 0.4358, 1.432, 0.4693, 0.9186, -0.2842, 0.9772, -0.2842, 0.9772, 0.4693, 0.9186, 0.6256, 1.563, 0.6256, 1.611, 0.4274, 1.614, 0.4302, 1.563, -0.7893, 1.094, -0.7893, 1.117, 0.4916, 1.005, 0.4916, 0.9465, -0.5186, 0.8042, -0.2842, 0.9158, -0.2842, 0.9772, -0.5186, 0.86, 0.433, 1.547, 0.4358, 1.471, 0.2628, 1.326, 0.2516, 1.396, 0.08138, 1.147, 0.07301, 1.147, 0.2377, 1.454, 0.2432, 1.449, 0.98, 0.09813, 1.044, 0.807, 1.039, 0.8042, 0.9716, 0.09254, 0.6228, 1.602, 0.6256, 1.611, 0.8126, 1.449, 0.807, 1.443, 0.4386, 1.424, 0.4358, 1.432, 0.2656, 1.287, 0.2684, 1.281, 0.1205, 1.008, 0.1149, 1.008, 0.09813, 1.05, 0.9298, 0.9996, 0.9354, 1.002, 0.7875, 1.281, 0.7819, 1.276, 0.6395, 1.2, 0.6395, 1.181, 0.6367, 1.29, 0.6367, 1.309, 0.4079, 0.6451, 0.4079, 0.5809, 1.214, 0.4916, 1.214, 0.5586, 0.9354, 1.002, 0.9521, 1.041, 0.7986, 1.334, 0.7875, 1.281, 1.276, 0.4051, 0.8823, -0.06374, 0.8823, 0.003238, 1.276, 0.4693, -21.45, -11.42, -21.27, -11.43, -19.94, -13.95, -19.94, -13.94, 0.4163, 1.29, 0.6367, 1.29, 0.6395, 1.181, 0.4191, 1.181, 0.4302, 0.1456, 0.38, 0.3214, 0.3772, 0.3214, 0.4274, 0.1456, 3.377, 17.29, 2.205, 17.78, 0.8851, 17.98, 5.607, -7.08, 6.168, -6.354, 6.333, -5.707, 0.000447, 0.000447, 1.002, 0.000447, 1.002, 0.486, 0.000447, 0.486, 6.333, -5.707, 6.333, -5.712, 6.344, -4.038, 6.344, -4.032, -32.97, -4.032, -32.68, -6.354, -31.2, -7.61, 0.1009, -0.08328, 0.09254, -0.08328, 0.1009, -0.1726, 0.1093, -0.167, 0.1093, -0.2982, 0.1177, -0.301, 0.1093, -0.167, 0.1009, -0.1726, 0.1595, 0.03394, 0.1651, 0.05347, 0.1539, 0.1595, 0.1456, 0.1428, 0.1874, -0.1586, 0.193, -0.1279, 0.193, -0.2396, 0.1874, -0.2731, 0.8656, -0.1168, 0.8572, -0.2424, 0.8656, -0.2591, 0.8768, -0.1251, 0.486, 0.913, 0.4833, 0.8935, -0.7893, 1.027, -0.7893, 1.053, 0.6367, 1.454, 0.6367, 1.449, 0.6367, 1.365, 0.6367, 1.371, 0.6367, 1.332, 0.6367, 1.32, 0.6367, 1.346, 0.6367, 1.348, 0.4163, 1.29, 0.4163, 1.309, 0.4163, 1.318, 0.4163, 1.304, 0.4163, 1.332, 0.4163, 1.323, 0.4163, 1.304, 0.4163, 1.318, -32.5, 13.24, -32.97, 11.09, -32.97, -4.032, 0.08975, 0.8684, 0.08138, 0.8544, 0.1456, 0.1428, 0.1539, 0.1595, 0.9326, 0.8935, 0.7902, 0.9354, 0.7902, 0.5084, 0.9689, 0.5167, 0.6451, 0.9437, 0.6284, 0.9577, 0.634, 0.8544, 0.6479, 0.8349, 0.7484, 0.4944, 0.7484, 0.4944, 0.7372, 0.5195, 0.7372, 0.5195, 0.8768, -0.1251, 0.8823, -0.04141, 0.874, -0.02746, 0.8656, -0.1168, 0.8823, 0.05068, 0.874, -0.02746, 0.8823, -0.04141, 0.8907, 0.03115, 2.205, 17.77, 2.205, 17.78, 3.377, 17.29, 3.377, 17.28, 0.9689, 1.1, 0.9521, 1.041, 0.9744, 1.142, 0.9298, 0.9996, 0.9354, 1.041, 0.9521, 1.1, 0.07301, 1.147, 0.08138, 1.147, 0.09533, 1.106, 0.09533, 1.106, 0.1121, 1.047, 0.1205, 1.008, 0.08138, 1.108, 0.07301, 1.147, 0.09813, 1.05, 0.9521, 1.041, 0.9354, 1.002, 0.9298, 0.9996, 0.9521, 1.1, 0.9689, 1.142, 0.9744, 1.142, 0.9744, 1.142, 0.9689, 1.142, 0.807, 1.443, 0.8126, 1.449, 0.1205, -0.3177, 0.1093, -0.2982, 0.1121, -0.1865, 0.1232, -0.2033, 0.126, 0.9912, 0.126, 0.9968, 0.2991, 0.9968, 0.2991, 0.9912, 0.9186, -0.2061, 0.8544, -0.1614, 0.8544, -0.1307, 0.9186, -0.1754, 0.8461, -0.1307, 0.9577, 0.9382, 0.9661, 0.9409, 0.8544, -0.1307, 0.6144, 1.471, 0.62, 1.544, 0.7986, 1.39, 0.7875, 1.323, 0.4107, 0.8349, 0.4274, 0.8544, 0.4219, 0.9605, 0.4079, 0.9437, 1.03, 0.8963, 0.9661, 0.9409, 0.9689, 0.9549, 1.033, 0.9102, 0.00882, 0.8126, 0.0144, 0.8433, 0.01719, 0.9158, 0.00882, 0.8851, 0.9186, -0.1754, 1.03, 0.8963, 1.039, 0.8823, 0.927, -0.1893, 0.2739, 0.5, 0.2739, 0.7261, 0.05068, 0.7261, 0.05068, 0.5, 0.1539, -0.01072, 0.1651, -0.06095, 0.1651, -0.04141, 0.1539, 0.00882, 0.09254, 0.9437, 0.08138, 0.9605, 0.08138, 0.8879, 0.08975, 0.8684, 0.0144, 0.8433, 0.01719, 0.8098, 0.08138, 0.8544, 0.08138, 0.8879, -32.68, -6.354, -32.12, -7.08, -31.2, -7.61, 0.9633, -0.007925, 0.98, 0.09813, 0.9716, 0.09254, 0.9549, -0.0163, 0.9521, 1.1, 0.9354, 1.041, 0.7875, 1.323, 0.7986, 1.39, 0.4888, 0.9996, 0.4916, 1.005, -0.7893, 1.12, -0.7893, 1.111, 0.01719, 0.8098, 0.00882, 0.8126, 0.07301, 0.1037, 0.08138, 0.09813, 5.183, 15.21, 4.449, 16.24, 3.377, 17.29, 6.344, 11.09, 5.869, 13.24, 5.183, 15.21, -28.8, 17.78, -29.98, 17.35, -31.01, 16.31, 0.1651, -0.04141, 0.1539, -0.08886, 0.1232, -0.03862, 0.1539, 0.00882, -0.5186, 0.8042, -0.5186, 0.86, -0.5186, 0.86, -0.5186, 0.8042, 0.7121, 0.9521, 0.7121, 0.5028, 0.7651, 0.5028, 0.7651, 0.9521, 0.9298, -0.3065, 0.8656, -0.2591, 0.8628, -0.2758, 0.927, -0.3205, 0.2739, 0.7261, 0.2739, 0.9521, 0.05068, 0.9521, 0.05068, 0.7261, -31.01, 16.31, -31.76, 15.21, -32.5, 13.24, -32.97, -4.032, -22.44, -10.46, -21.84, -10.86, 0.4163, 1.323, 0.4163, 1.332, 0.4163, 1.348, 0.4163, 1.346, 5.183, 15.21, -5.243, -10.86, -4.468, -10.46, 0.207, 0.3046, 0.2209, 0.2823, 0.2209, 0.2823, 0.207, 0.3046, 5.607, -7.08, -4.468, -10.46, 4.686, -7.61, -7.981, -14.4, -6.968, -13.94, -5.634, -11.42, -49.8, -9.812, -40.52, -21.41, -40.57, -24.1, -49.84, -12.5, 0.08138, 0.09813, 0.07301, 0.1037, 0.08417, -0.002344, 0.09254, -0.01072, 0.8907, 0.03115, 0.9075, 0.14, 0.8991, 0.1567, 0.8823, 0.05068, 5.607, -7.088, 5.607, -7.08, 4.686, -7.61, 4.686, -7.616, -7.303, -14.3, -7.303, -14.3, -6.968, -13.95, -6.968, -13.94, 0.9549, 0.3884, 0.6758, 0.5056, 0.6702, 0.38, 0.9465, 0.2153, 0.8628, -0.2758, 0.8656, -0.2591, 0.8572, -0.2424, 0.1874, -0.2731, 0.193, -0.2396, 0.1846, -0.2563, 0.126, 0.9912, 0.126, 0.9912, 0.126, 0.9968, 0.126, 0.9968, 0.9549, -0.0163, 0.9465, -0.08886, 0.9549, -0.08607, 0.9633, -0.007925, 5.183, 15.21, 0.8851, 17.98, 0.8293, 17.87, 6.168, -6.354, 6.168, -6.36, 6.333, -5.712, 6.333, -5.707, -19.6, -14.3, -18.92, -14.4, -7.981, -14.4, -7.303, -14.3, -7.303, -14.3, -7.981, -14.4, -7.981, -14.41, 0.09254, 0.9437, 0.08417, 0.9465, 0.08138, 0.9605, 0.000447, 0.9996, 0.000447, 0.9996, 0.9996, 0.9996, 0.9996, 0.9996, 0.01719, 0.9158, 0.01719, 0.8991, 0.00882, 0.8851, 0.193, -0.1279, 0.1874, -0.1586, 0.1846, -0.1251, 0.9577, 0.9382, 0.9689, 0.9549, 0.9661, 0.9409, 0.1205, -0.1726, 0.1121, -0.1865, 0.00882, 0.8851, 0.01719, 0.8991, 0.9186, -0.1754, 0.927, -0.1893, 0.9186, -0.2061, 0.8461, -0.1307, 0.8544, -0.1307, 0.8544, -0.1614, 0.1205, -0.1726, 0.1232, -0.2033, 0.1121, -0.1865, 1.033, 0.9102, 1.039, 0.8823, 1.03, 0.8963, 0.08138, 0.8544, 0.08975, 0.8684, 0.08138, 0.8879, 0.9744, 0.8516, 0.9744, 0.8823, 0.9633, 0.8656, 0.0144, 0.8433, 0.00882, 0.8126, 0.01719, 0.8098, 1.039, 0.8377, 1.039, 0.8042, 1.044, 0.807, 0.1177, -0.301, 0.1093, -0.2982, 0.1205, -0.3177, 0.9298, -0.3065, 0.927, -0.3205, 0.9382, -0.301, -19.6, -14.3, -19.6, -14.3, -19.94, -13.94, -19.94, -13.95, 0.9409, -0.1726, 0.9465, -0.08886, 0.8823, -0.04141, 0.8768, -0.1251, 0.9465, -0.1754, 0.9549, -0.08607, 0.9465, -0.08886, 0.9409, -0.1726, -0.7893, 1.117, -0.7893, 1.12, 0.4916, 1.005, 0.4916, 1.005, 0.1121, -0.1865, 0.08417, -0.002344, 0.07301, 0.1037, 0.98, 0.09813, 0.9633, -0.007925, 0.927, -0.1893, -32.97, -4.032, -32.84, -5.707, -32.68, -6.354, -4.468, -10.46, -4.468, -10.47, 4.686, -7.616, 4.686, -7.61, -27.41, 17.87, -27.41, 17.95, -28.8, 17.78, 0.4163, 1.304, 0.6367, 1.301, 0.6367, 1.29, 0.4163, 1.29, -21.45, -11.42, -19.94, -13.94, -19.6, -14.3, 0.1818, -0.114, 0.193, -0.2396, 0.193, -0.1279, 0.8461, -0.1307, 0.8572, -0.2424, 0.8656, -0.1168, -21.84, -10.86, -21.45, -11.42, -7.981, -14.4, 0.4302, 1.563, 0.433, 1.491, 0.62, 1.488, 0.6256, 1.563, -7.981, -14.4, -7.303, -14.3, -6.968, -13.94, -7.981, -14.4, -5.634, -11.42, -5.243, -10.86, 0.8461, -0.1307, 0.874, -0.02746, 0.8823, 0.05068, 0.1651, 0.05347, 0.1735, -0.02467, 0.193, -0.1279, 0.1121, -0.1865, 0.1009, -0.1726, 0.09254, -0.08328, 0.9549, -0.08607, 0.9465, -0.1754, 0.927, -0.1893, -18.92, -14.4, -18.92, -14.41, -7.981, -14.41, -7.981, -14.4, 0.5, 0.9521, 0.2739, 0.9521, 0.2739, 0.9521, 0.5, 0.9521, 0.6367, 1.371, 0.4163, 1.371, 0.4163, 1.454, 0.6367, 1.454, 0.6367, 1.301, 0.6367, 1.318, 0.6367, 1.309, 0.6367, 1.29, 0.000447, 0.000447, 0.9996, 0.000447, 0.9996, 0.9996, 0.000447, 0.9996, 0.1037, 0.9577, 0.1065, 0.9577, 0.126, 0.6814, 0.126, 0.6814, 0.6367, 1.371, 0.6367, 1.365, 0.6367, 1.348, 0.6367, 1.346, 0.4163, 1.449, 0.4163, 1.454, 0.4163, 1.371, 0.4163, 1.365, 1.276, 0.4721, 1.29, 0.4944, 1.29, 0.4916, 1.276, 0.4693, 6.333, -5.707, 6.344, -4.032, 6.344, 11.09, 1.954, 0.7735, 1.954, 0.7651, 0.4888, 0.9298, 0.4916, 0.9409, 0.7512, 1.002, 0.7512, 1.002, 0.2432, 1.002, 0.2432, 1.002, 0.1623, 0.9996, 0.1623, 0.9996, 0.1009, 0.9912, 0.1009, 0.9912, 1.276, 0.4051, 1.29, 0.4246, 1.29, 0.4219, 1.276, 0.4023, 0.62, 0.9382, 0.433, 0.9409, 0.4358, 1.242, 0.62, 1.24, 1.893, 0.5056, 1.795, -0.04141, 1.795, -0.1112, 1.893, 0.433, 0.9912, 0.9409, 0.9912, 0.9409, 0.9968, 0.9158, 0.9968, 0.9158, 1.281, 0.5279, 1.293, 0.5112, 1.293, 0.514, 1.281, 0.5307, -0.002344, 0.1288, 0.9968, 0.1288, 0.9968, 0.9158, -0.002344, 0.9158, 0.9996, 0.000447, 0.000447, 0.000447, 0.000447, 0.000447, 0.9996, 0.000447, 1.256, 0.5502, 1.214, 0.5614, 1.214, 0.5586, 1.256, 0.5474, 0.1623, 0.9996, 0.1623, 0.9996, 0.2432, 1.002, 0.2432, 1.002, 0.9577, 0.1177, 0.9633, 0.000447, 0.4944, 0.000447, 0.4944, 0.1177, 0.9354, 0.1009, 0.6619, 0.2963, 0.6591, 0.3409, 0.9326, 0.1595, 0.8433, 0.5809, 0.8544, 0.6061, 0.8489, 0.6367, 0.8433, 0.5809, 0.8489, 0.6367, 0.8544, 0.6061, 0.8433, 0.5809, 0.8684, 0.5921, 0.8572, 0.6033, 0.8433, 0.5809, 0.8544, 0.6033, 0.8684, 0.5921, 0.1065, 0.9577, 0.1037, 0.9661, 0.1009, 0.9661, 0.1037, 0.9577, 0.8684, 0.5921, 0.8628, 0.6088, 0.8572, 0.6033, 0.8572, 0.6033, 0.8628, 0.6088, 0.8684, 0.5921, 0.9075, 0.14, 0.9744, 0.8516, 0.9633, 0.8656, 0.8991, 0.1567, 0.8433, 0.5809, 0.8433, 0.6395, 0.8489, 0.6395, -0.7893, 1.002, -0.7893, 1.027, 0.4833, 0.8935, 0.4777, 0.8684, 0.8433, 0.5809, 0.8489, 0.6395, 0.8433, 0.6395, 0.000447, 0.4944, 0.000447, 0.000447, 1.002, 0.003238, 1.002, 0.4944, 1.29, 0.4246, 1.29, 0.4916, 1.293, 0.5112, 1.293, 0.4442, 0.2209, 0.2823, 0.2237, 0.2823, 0.2377, 0.2795, 0.2349, 0.2795, 0.8433, 0.5809, 0.8712, 0.5809, 0.8712, 0.5893, 0.8433, 0.5809, 0.8712, 0.5893, 0.8712, 0.5809, 0.02836, 0.98, 0.02277, 0.98, 0.02556, 0.9689, 0.4805, 0.6758, 0.4805, 0.9996, 0.6423, 0.9996, 0.6423, 0.673, 0.8544, -0.1307, 0.9661, 0.9409, 1.03, 0.8963, 0.9186, -0.1754, 0.9968, 0.1288, 0.9968, 0.1288, 0.9968, 0.9158, 0.9968, 0.9158, 5.183, 15.21, 5.183, 15.21, 4.449, 16.23, 4.449, 16.24, -0.002344, 0.1288, -0.002344, 0.1288, 0.9968, 0.1288, 0.9968, 0.1288, 0.3605, 0.3353, 0.3688, 0.3353, 0.3716, 0.3353, 0.3633, 0.3353, 0.01719, 0.9661, 0.01719, 0.98, 0.0144, 0.9661, 0.7065, 0.7847, 0.7065, 0.8154, 0.6926, 0.8377, 0.673, 0.7623, 0.6926, 0.7623, 0.7065, 0.7847, 0.673, 0.8377, 0.6619, 0.8154, 0.6926, 0.8377, 0.6619, 0.8154, 0.6619, 0.7847, 0.673, 0.7623, 0.8433, 0.5809, 0.8712, 0.5893, 0.8684, 0.5921, 0.8433, 0.5809, 0.8684, 0.5921, 0.8712, 0.5893, 0.4944, 0.5977, 0.6284, 0.5698, 0.6284, 0.6256, 0.4358, 0.8935, 0.62, 0.8935, 0.6228, 1.192, 0.4358, 1.195, 0.8433, 0.5809, 0.8544, 0.6061, 0.8544, 0.6033, 0.8433, 0.5809, 0.8544, 0.6033, 0.8544, 0.6061, 0.5056, 0.5474, 0.6005, 0.5809, 0.5056, 0.6116, 0.8991, 0.5893, 0.8991, 0.5893, 0.8991, 0.5809, 0.8991, 0.5809, 0.8991, 0.5893, 0.8991, 0.5893, 0.8433, 0.5809, 0.8572, 0.6033, 0.8544, 0.6033, 0.8544, 0.6033, 0.8572, 0.6033, 0.8684, 0.5921, 0.02277, 0.98, 0.02277, 0.9661, 0.02556, 0.9689, 0.8684, 0.5921, 0.8656, 0.6088, 0.8628, 0.6088, 0.8628, 0.6088, 0.8656, 0.6088, 0.8684, 0.5921, 0.8684, 0.5921, 0.8684, 0.5921, 0.8572, 0.6033, 0.8433, 0.5809, 0.8684, 0.5921, 0.8684, 0.5921, 0.9326, 0.8935, 0.927, 0.9047, 0.7902, 0.9354, 0.7902, 0.9354, 0.927, 0.9047, 0.9326, 0.8935, 0.8433, 0.5809, 0.8684, 0.5921, 0.8684, 0.5921, 0.8433, 0.5809, 0.8684, 0.5921, 0.8684, 0.5921, 0.8433, 0.5809, 0.8489, 0.6395, 0.8489, 0.6367, 0.8433, 0.5809, 0.8489, 0.6367, 0.8489, 0.6395, 0.02836, 0.98, 0.01161, 0.9828, 0.02277, 0.98, 0.8628, 0.6088, 0.8628, 0.6088, 0.8572, 0.6033, 0.8572, 0.6033, 0.8628, 0.6088, 0.8628, 0.6088, 0.08138, 0.9605, 0.08417, 0.9465, 0.01719, 0.8991, 0.01719, 0.9158, 0.9493, 0.5, 0.9493, 0.7261, 0.7261, 0.7261, 0.7261, 0.5, 0.4805, 0.5056, 0.4805, 0.9884, 0.4721, 0.9996, 0.8991, 0.5893, 0.8991, 0.5893, 0.8991, 0.5809, 0.8991, 0.5809, 0.8991, 0.5893, 0.8991, 0.5893, 0.3074, 0.4916, 0.4721, 0.4944, 0.4805, 0.5056, 0.02836, 0.98, 0.02836, 0.9828, 0.01161, 0.9828, 0.02277, 0.9661, 0.02277, 0.9661, 0.02556, 0.9689, 0.01719, 0.98, 0.0144, 0.9689, 0.0144, 0.9661, 0.1205, 1.008, 0.1121, 1.047, 0.2628, 1.326, 0.2684, 1.281, 0.01161, 0.9828, 0.01719, 0.98, 0.02277, 0.98, 0.01719, 0.98, 0.01161, 0.98, 0.0144, 0.9689, 0.01161, 0.9828, 0.01161, 0.98, 0.01719, 0.98, 0.9912, 0.9409, 0.9912, 0.9409, 0.9744, 0.9605, 0.9744, 0.9605, 3.377, 17.28, 3.377, 17.29, 4.449, 16.24, 4.449, 16.23, 0.7512, 1.002, 0.2432, 1.002, -0.002344, 0.9158, 0.9437, 0.9772, 0.8935, 0.9912, -0.002344, 0.9158, 0.1623, 0.9996, 0.1009, 0.9912, 0.01998, 0.9605, 1.002, 0.1121, 1.002, 0.003238, 1.002, 0.003238, 1.002, 0.1121, 0.2991, 0.9912, 0.2991, 0.5028, 0.126, 0.5028, 0.126, 0.9912, 0.9493, 0.05068, 0.9493, 0.05068, 0.05068, 0.05068, 0.05068, 0.05068, 0.8935, 0.9912, 0.8935, 0.9912, 0.8321, 0.9996, 0.8321, 0.9996, 0.9912, 0.9409, 0.9744, 0.9605, -0.002344, 0.9158, 0.8935, 0.9912, 0.8321, 0.9996, -0.002344, 0.9158, 0.1009, 0.9912, 0.05068, 0.9772, 0.01998, 0.9605, 0.4916, 0.000447, 0.9633, 0.000447, 0.9633, 0.000447, 0.4944, 0.000447, -19.6, -14.3, -19.6, -14.3, -18.92, -14.41, -18.92, -14.4, 0.000447, 0.1121, 0.01161, 0.1149, 0.000447, 0.003238, 0.2432, 1.002, 0.01998, 0.9605, 0.003238, 0.9409, 0.9744, 0.9605, 0.9437, 0.9772, -0.002344, 0.9158, 0.8321, 0.9996, 0.7512, 1.002, -0.002344, 0.9158, 1.002, 0.1121, 0.9912, 0.1149, 0.9912, 0.1149, 1.002, 0.1121, 0.01161, 0.1149, 0.9912, 0.1149, 1.002, 0.1121, 0.9912, 0.000447, 0.01161, 0.000447, 0.000447, 0.003238, 1.002, 0.1121, 1.002, 0.003238, 0.9912, 0.000447, 0.000447, 0.1121, 0.01161, 0.1149, 0.01161, 0.1149, 0.000447, 0.1121, 0.2432, 1.002, 0.1623, 0.9996, 0.01998, 0.9605, 0.9968, 0.9158, 0.9912, 0.9409, -0.002344, 0.9158, 0.2432, 1.002, 0.003238, 0.9409, -0.002344, 0.9158])
me_roadblsc.materials.append(mat_01roadblscfakemarquee)
me_roadblsc.materials.append(mat_02roadblscscreen)
me_roadblsc.materials.append(mat_roadblscbezel)
me_roadblsc.materials.append(mat_roadblscblack)
me_roadblsc.materials.append(mat_roadblscshinyred)
me_roadblsc.materials.append(mat_roadblscshinyblack)
me_roadblsc.materials.append(mat_roadblscside)
me_roadblsc.materials.append(mat_roadblscback)
me_roadblsc.use_remesh_fix_poles = True
me_roadblsc.use_remesh_preserve_attributes = False
me_roadblsc.update()

# ---- objects
ob_roadblsc = bpy.data.objects.new('roadblsc', me_roadblsc)

# ---- transforms, parenting, visibility, modifiers, constraints
ob_roadblsc.location = (0.3788, -0.8823, 0.7418)
ob_roadblsc.rotation_euler = (1.571, 0.0, 0.0)
_m = ob_roadblsc.modifiers.new('Auto Smooth', 'NODES')
_m.node_group = ng_auto_smooth
_gi = [s.identifier for s in ng_auto_smooth.interface.items_tree if s.item_type == 'SOCKET' and s.in_out == 'INPUT']
_m[_gi[1]] = 1.047  # Angle
_m = ob_roadblsc.modifiers.new('WeightedNormal', 'WEIGHTED_NORMAL')
_m.keep_sharp = True

# ---- collection membership
scene.collection.objects.link(ob_roadblsc)

# ---- scene / render settings (as saved in the file)
scene.frame_start = 1; scene.frame_end = 250; scene.frame_set(1)
scene.render.engine = 'BLENDER_EEVEE_NEXT'
scene.cycles.use_denoising = False
scene.cycles.samples = 128
scene.cycles.sampling_pattern = 'TABULATED_SOBOL'
scene.cycles.use_adaptive_sampling = False
scene.cycles.use_light_tree = False
scene.view_settings.view_transform = 'Filmic'
bpy.context.view_layer.update()

# ---- added for rendering (the .blend has no active camera and no usable light): camera, sun
cam_auto = bpy.data.cameras.new('AutoCamera')
cam_auto.lens = 50.0
cam_auto.sensor_width = 36.0
cam_auto.clip_end = 1000.0
ob_auto_camera = bpy.data.objects.new('AutoCamera', cam_auto)
scene.collection.objects.link(ob_auto_camera)
ob_auto_camera.location = (2.79095, -3.94715, 2.6001)
ob_auto_camera.rotation_euler = (1.09748, -7.21219e-08, 0.694738)
scene.camera = ob_auto_camera
light_auto_sun = bpy.data.lights.new('AutoSun', 'SUN')
light_auto_sun.energy = 3.0
light_auto_sun.angle = 0.0523599
ob_auto_sun = bpy.data.objects.new('AutoSun', light_auto_sun)
scene.collection.objects.link(ob_auto_sun)
ob_auto_sun.rotation_euler = (0.872665, 0.174533, 0.523599)
bpy.context.view_layer.update()
